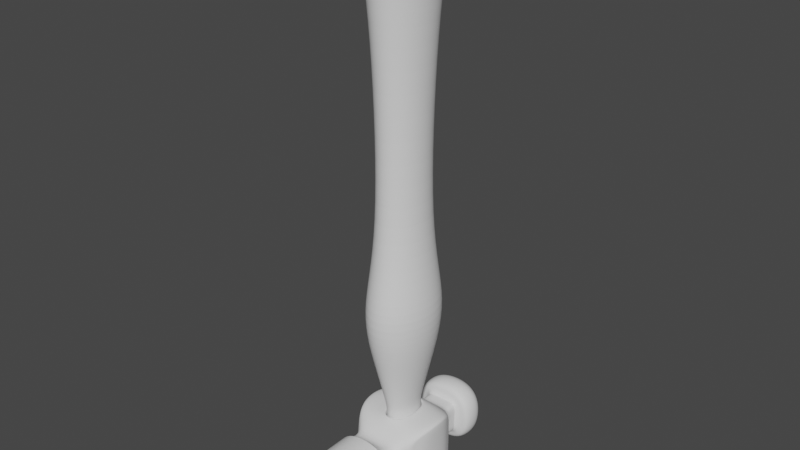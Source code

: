 # Source: hammer_head.blend  (saved by Blender 2.82.7; exported with 4.5.12 LTS)
import bpy
from mathutils import Matrix  # noqa: F401  (used for matrix-valued properties, if any)

bpy.ops.wm.read_factory_settings(use_empty=True)
scene = bpy.context.scene
scene.name = 'Scene'

# ---- collections
col_collection = bpy.data.collections.new('Collection'); scene.collection.children.link(col_collection)

# ---- world
world_world = bpy.data.worlds.new('World'); scene.world = world_world
world_world.use_nodes = True; world_world.node_tree.nodes.clear()
_N = world_world.node_tree.nodes; _L = world_world.node_tree.links
n0 = _N.new('ShaderNodeOutputWorld'); n0.name = 'World Output'; n0.location = (300, 300)
n1 = _N.new('ShaderNodeBackground'); n1.name = 'Background'; n1.location = (10, 300)
n1.inputs[0].default_value = (0.05088, 0.05088, 0.05088, 1.0)
_L.new(n1.outputs[0], n0.inputs[0])
n0.is_active_output = True
world_world.color = (0.05088, 0.05088, 0.05088)
world_world.use_sun_shadow = False
world_world.sun_shadow_jitter_overblur = 0.0

# ---- meshes
me_cube = bpy.data.meshes.new('Cube')
me_cube.from_pydata([(-1.109, -0.7675, -0.8301), (-1.109, -0.7675, 0.8301), (-1.109, 0.7675, -0.8301), (-1.109, 0.7675, 0.8301), (1.107, -0.7729, -0.834), (1.107, -0.7729, 0.834), (1.107, 0.7729, -0.834), (1.107, 0.7729, 0.834), (-0.7796, -1.25, -0.7796), (-0.7796, -1.25, 0.7796), (0.7796, -1.25, 0.7796), (0.7796, -1.25, -0.7796), (-0.7796, -1.558, -0.7796), (-0.7796, -1.558, 0.7796), (0.7796, -1.558, 0.7796), (0.7796, -1.558, -0.7796), (-0.8244, -1.83, -0.8244), (-0.8244, -1.83, 0.8244), (0.8244, -1.83, 0.8244), (0.8244, -1.83, -0.8244), (0.3333, 1.0, -1.0), (-0.3333, 1.0, -1.0), (-0.3333, 1.0, 1.0), (0.3333, 1.0, 1.0), (-0.3333, -1.0, -1.0), (0.3333, -1.0, -1.0), (0.3333, -1.0, 1.0), (-0.3333, -1.0, 1.0), (-0.2599, -1.25, -0.7796), (0.2599, -1.25, -0.7796), (0.2599, -1.25, 0.7796), (-0.2599, -1.25, 0.7796), (-0.2599, -1.558, -0.7796), (0.2599, -1.558, -0.7796), (0.2599, -1.558, 0.7796), (-0.2599, -1.558, 0.7796), (-0.3687, -1.83, -1.106), (0.3687, -1.83, -1.106), (0.3687, -1.83, 1.106), (-0.3687, -1.83, 1.106), (-1.051, -0.8912, -0.3333), (-1.051, -0.8912, 0.3333), (-1.051, 0.8912, 0.3333), (-1.051, 0.8912, -0.3333), (1.056, 0.8798, 0.3333), (1.056, 0.8798, -0.3333), (1.056, -0.8798, 0.3333), (1.056, -0.8798, -0.3333), (-0.7796, -1.25, -0.2599), (-0.7796, -1.25, 0.2599), (0.7796, -1.25, 0.2599), (0.7796, -1.25, -0.2599), (-0.7796, -1.558, -0.2599), (-0.7796, -1.558, 0.2599), (0.7796, -1.558, 0.2599), (0.7796, -1.558, -0.2599), (-1.106, -1.83, -0.3687), (-1.106, -1.83, 0.3687), (1.106, -1.83, 0.3687), (1.106, -1.83, -0.3687), (1.106, -1.83, -0.3687), (-1.106, -1.83, 0.3687), (0.8244, -1.83, -0.8244), (-0.8244, -1.83, 0.8244), (-0.3303, 3.119, -0.3303), (-0.5363, 1.891, -0.1788), (0.5363, 1.891, 0.1788), (-0.7661, 2.884, -0.2554), (0.3687, -1.83, -1.106), (-0.3687, -1.83, 1.106), (-0.8244, -1.83, -0.8244), (-0.3687, -1.83, -1.106), (0.8244, -1.83, 0.8244), (0.3687, -1.83, 1.106), (-1.106, -1.83, -0.3687), (1.106, -1.83, 0.3687), (-0.3294, 1.993, 0.9882), (-0.7054, 1.977, -0.2351), (-0.1788, 1.422, 0.5363), (-0.5363, 1.422, 0.5363), (0.1788, 1.422, -0.5363), (0.5363, 1.422, -0.5363), (0.5363, 1.422, -0.1788), (0.5363, 1.422, 0.5363), (0.1788, 1.422, 0.5363), (-0.1788, 1.422, -0.5363), (-0.5363, 1.422, -0.5363), (-0.5363, 1.422, -0.1788), (-1.106, -3.254, 0.3687), (-0.8045, -3.494, 0.283), (-0.6053, -3.494, 0.6053), (-0.8244, -3.254, 0.8244), (-0.283, -3.494, 0.8045), (-0.3687, -3.254, 1.106), (0.6053, -3.494, 0.6053), (0.8244, -3.254, 0.8244), (0.3687, -3.254, 1.106), (0.283, -3.494, 0.8045), (-0.283, -3.494, -0.8045), (-0.3687, -3.254, -1.106), (0.3687, -3.254, -1.106), (0.283, -3.494, -0.8045), (0.8045, -3.494, 0.283), (1.106, -3.254, 0.3687), (-1.106, -3.254, -0.3687), (-0.8045, -3.494, -0.283), (0.8244, -3.254, -0.8244), (0.6053, -3.494, -0.6053), (-0.8244, -3.254, -0.8244), (-0.6053, -3.494, -0.6053), (1.106, -3.254, -0.3687), (0.8045, -3.494, -0.283), (-0.5363, 1.422, 0.1788), (0.5363, 1.422, 0.1788), (0.7054, 1.977, 0.2351), (-0.3471, 2.522, 1.041), (0.1788, 1.891, 0.5363), (0.5363, 1.891, 0.5363), (0.7661, 2.884, 0.2554), (0.3303, 3.119, 0.3303), (0.5363, 1.891, -0.1788), (0.1788, 1.891, -0.5363), (-0.1788, 1.891, -0.5363), (0.5363, 1.891, -0.5363), (-0.5363, 1.891, 0.1788), (-0.1788, 1.891, 0.5363), (-0.5363, 1.891, -0.5363), (-0.5363, 1.891, 0.5363), (0.2351, 1.977, 0.7054), (0.6092, 1.977, 0.6092), (0.9882, 1.993, -0.3294), (1.041, 2.522, -0.3471), (0.7054, 1.977, -0.2351), (0.2351, 1.977, -0.7054), (-0.2351, 1.977, -0.7054), (0.6092, 1.977, -0.6092), (-0.7054, 1.977, 0.2351), (-0.2351, 1.977, 0.7054), (-0.6092, 1.977, -0.6092), (-0.6092, 1.977, 0.6092), (0.2554, 2.884, 0.7661), (0.647, 2.759, 0.647), (-0.3303, 3.119, 0.3303), (0.3303, 3.119, -0.3303), (0.7661, 2.884, -0.2554), (0.2554, 2.884, -0.7661), (-0.2554, 2.884, -0.7661), (0.647, 2.759, -0.647), (-0.7661, 2.884, 0.2554), (-0.2554, 2.884, 0.7661), (-0.647, 2.759, -0.647), (-0.647, 2.759, 0.647), (0.3294, 1.993, 0.9882), (0.3471, 2.522, 1.041), (-0.7887, 2.522, -0.7887), (-0.7649, 1.993, -0.7649), (-0.3294, 1.993, -0.9882), (-0.3471, 2.522, -1.041), (-1.041, 2.522, -0.3471), (-0.9882, 1.993, -0.3294), (0.7887, 2.522, 0.7887), (0.7649, 1.993, 0.7649), (0.9882, 1.993, 0.3294), (1.041, 2.522, 0.3471), (-1.041, 2.522, 0.3471), (-0.9882, 1.993, 0.3294), (-0.7649, 1.993, 0.7649), (-0.7887, 2.522, 0.7887), (0.7887, 2.522, -0.7887), (0.7649, 1.993, -0.7649), (0.3294, 1.993, -0.9882), (0.3471, 2.522, -1.041), (0.5363, 1.891, -0.1788), (0.5363, 1.891, -0.5363), (-0.1788, 1.891, 0.5363), (0.1788, 1.891, 0.5363), (-0.5363, 1.891, -0.5363), (0.1788, 1.891, -0.5363), (-0.1788, 1.891, -0.5363), (-0.5363, 1.891, -0.1788), (0.5363, 1.891, 0.5363), (0.5363, 1.891, 0.1788), (-0.5363, 1.891, 0.1788), (-0.5363, 1.891, 0.5363), (0.5363, 1.656, -0.1788), (-0.1788, 1.656, 0.5363), (-0.5363, 1.656, -0.5363), (0.1788, 1.656, -0.5363), (-0.5363, 1.656, -0.1788), (0.5363, 1.656, 0.5363), (-0.5363, 1.656, 0.1788), (0.5363, 1.656, -0.5363), (0.1788, 1.656, 0.5363), (-0.1788, 1.656, -0.5363), (0.5363, 1.656, 0.1788), (-0.5363, 1.656, 0.5363), (-0.8244, -1.878, 0.8244), (-1.106, -1.878, 0.3687), (-1.106, -1.878, -0.3687), (-0.3687, -1.878, 1.106), (0.3687, -1.878, 1.106), (0.8244, -1.878, 0.8244), (1.106, -1.878, 0.3687), (-0.3687, -1.878, -1.106), (0.3687, -1.878, -1.106), (-0.8244, -1.878, -0.8244), (0.8244, -1.878, -0.8244), (1.106, -1.878, -0.3687), (-1.106, -1.96, 0.3687), (-1.106, -1.96, -0.3687), (0.3687, -1.96, -1.106), (0.8244, -1.96, -0.8244), (-0.8244, -1.96, 0.8244), (-0.3687, -1.96, 1.106), (0.3687, -1.96, 1.106), (0.8244, -1.96, 0.8244), (1.106, -1.96, 0.3687), (-0.3687, -1.96, -1.106), (-0.8244, -1.96, -0.8244), (1.106, -1.96, -0.3687), (-1.106, -3.199, 0.3687), (-1.106, -3.199, -0.3687), (0.3687, -3.199, -1.106), (0.8244, -3.199, -0.8244), (-0.8244, -3.199, 0.8244), (-0.3687, -3.199, 1.106), (0.3687, -3.199, 1.106), (0.8244, -3.199, 0.8244), (1.106, -3.199, 0.3687), (-0.3687, -3.199, -1.106), (-0.8244, -3.199, -0.8244), (1.106, -3.199, -0.3687), (-0.8659, -3.494, 0.3005), (-0.65, -3.494, 0.65), (-0.3005, -3.494, 0.8659), (0.3005, -3.494, 0.8659), (0.65, -3.494, 0.65), (0.3005, -3.494, -0.8659), (-0.3005, -3.494, -0.8659), (0.8659, -3.494, 0.3005), (-0.8659, -3.494, -0.3005), (0.65, -3.494, -0.65), (-0.65, -3.494, -0.65), (0.8659, -3.494, -0.3005), (-0.841, -3.494, 0.2934), (-0.6318, -3.494, 0.6318), (-0.2934, -3.494, 0.841), (0.2934, -3.494, 0.841), (0.6318, -3.494, 0.6318), (0.2934, -3.494, -0.841), (-0.2934, -3.494, -0.841), (0.841, -3.494, 0.2934), (-0.841, -3.494, -0.2934), (0.6318, -3.494, -0.6318), (-0.6318, -3.494, -0.6318), (0.841, -3.494, -0.2934), (-1.281, 0.4013, -1.15), (-1.281, -0.4013, -1.15), (-1.281, -0.4013, 1.15), (-1.281, 0.4013, 1.15), (1.282, -0.399, -1.138), (1.282, 0.399, -1.138), (1.282, 0.399, 1.138), (1.282, -0.399, 1.138), (0.4235, 0.7205, 1.27), (0.4235, -0.7205, 1.27), (-0.4235, 0.7205, 1.27), (-0.4235, -0.7205, 1.27), (-0.4235, 0.7205, -1.27), (-0.4235, -0.7205, -1.27), (0.4235, 0.7205, -1.27), (0.4235, -0.7205, -1.27), (1.27, 0.4235, -0.4235), (1.27, -0.4235, -0.4235), (1.27, 0.4235, 0.4235), (1.27, -0.4235, 0.4235), (-1.27, -0.4235, -0.4235), (-1.27, 0.4235, -0.4235), (-1.27, -0.4235, 0.4235), (-1.27, 0.4235, 0.4235), (0.4235, 0.7205, 1.27), (0.4235, -0.7205, 1.27), (-0.4235, 0.7205, 1.27), (-0.4235, -0.7205, 1.27), (-0.4235, 0.7205, -1.27), (-0.4235, -0.7205, -1.27), (0.4235, 0.7205, -1.27), (0.4235, -0.7205, -1.27), (1.0, 1.0, -0.3333), (1.0, 1.0, -1.0), (1.27, 0.4235, -1.27), (1.27, -0.4235, 1.27), (1.0, -1.0, 1.0), (1.0, -1.0, -0.3333), (1.0, -1.0, -1.0), (1.0, 1.0, 1.0), (1.0, 1.0, 0.3333), (1.0, -1.0, 0.3333), (1.27, -0.4235, -1.27), (1.27, 0.4235, 1.27), (1.107, 0.7729, -0.3333), (1.056, 0.8798, -0.9122), (1.291, 0.3772, -1.019), (1.291, -0.3772, 1.019), (1.056, -0.8798, 0.9122), (1.107, -0.7729, -0.3333), (1.056, -0.8798, -0.9122), (1.056, 0.8798, 0.9122), (1.107, 0.7729, 0.3333), (1.107, -0.7729, 0.3333), (1.291, -0.3772, -1.019), (1.291, 0.3772, 1.019), (-1.27, -0.4235, -1.27), (-1.0, -1.0, -1.0), (-1.0, -1.0, 0.3333), (-1.0, -1.0, 1.0), (-1.27, 0.4235, 1.27), (-1.0, 1.0, 1.0), (-1.0, 1.0, -0.3333), (-1.0, 1.0, -1.0), (-1.0, -1.0, -0.3333), (-1.0, 1.0, 0.3333), (-1.27, 0.4235, -1.27), (-1.27, -0.4235, 1.27), (-1.292, -0.3761, -1.013), (-1.051, -0.8912, -0.9205), (-1.109, -0.7675, 0.3333), (-1.051, -0.8912, 0.9205), (-1.292, 0.3761, 1.013), (-1.051, 0.8912, 0.9205), (-1.109, 0.7675, -0.3333), (-1.051, 0.8912, -0.9205), (-1.109, -0.7675, -0.3333), (-1.109, 0.7675, 0.3333), (-1.292, 0.3761, -1.013), (-1.292, -0.3761, 1.013)], [], [(279, 328, 3, 333), (296, 288, 82, 113), (275, 303, 5, 309), (320, 313, 8, 48), (287, 298, 294, 25), (283, 323, 315, 27), (48, 8, 12, 52), (25, 294, 11, 29), (27, 315, 9, 31), (297, 292, 10, 50), (35, 13, 17, 39), (31, 9, 13, 35), (50, 10, 14, 54), (29, 11, 15, 33), (37, 19, 62, 68), (54, 14, 18, 58), (33, 15, 19, 37), (52, 12, 16, 56), (12, 32, 36, 16), (32, 33, 37, 36), (57, 56, 74, 61), (58, 18, 72, 75), (8, 28, 32, 12), (28, 29, 33, 32), (10, 30, 34, 14), (30, 31, 35, 34), (14, 34, 38, 18), (34, 35, 39, 38), (292, 26, 30, 10), (26, 27, 31, 30), (313, 24, 28, 8), (24, 25, 29, 28), (291, 281, 26, 292), (281, 283, 27, 26), (312, 285, 24, 313), (285, 287, 25, 24), (288, 289, 81, 82), (289, 20, 80, 81), (295, 296, 113, 83), (22, 23, 84, 78), (23, 295, 83, 84), (318, 321, 112, 87), (17, 57, 61, 63), (36, 37, 68, 71), (228, 227, 95, 103), (19, 59, 60, 62), (13, 53, 57, 17), (53, 52, 56, 57), (15, 55, 59, 19), (55, 54, 58, 59), (16, 36, 71, 70), (18, 38, 73, 72), (11, 51, 55, 15), (51, 50, 54, 55), (294, 293, 51, 11), (293, 297, 50, 51), (9, 49, 53, 13), (49, 48, 52, 53), (315, 314, 49, 9), (314, 320, 48, 49), (310, 273, 305, 4), (273, 275, 309, 305), (21, 319, 86, 85), (317, 22, 78, 79), (334, 277, 330, 2), (277, 279, 333, 330), (38, 39, 69, 73), (59, 58, 75, 60), (56, 16, 70, 74), (39, 17, 63, 69), (220, 221, 104, 88), (175, 180, 117, 116), (226, 225, 93, 96), (221, 230, 108, 104), (230, 229, 99, 108), (227, 226, 96, 95), (231, 228, 103, 110), (229, 222, 100, 99), (92, 90, 89, 105, 109, 98, 101, 107, 111, 102, 94, 97), (223, 231, 110, 106), (222, 223, 106, 100), (225, 224, 91, 93), (232, 233, 91, 88), (93, 91, 233, 234), (95, 96, 235, 236), (99, 100, 237, 238), (236, 239, 103, 95), (240, 232, 88, 104), (100, 106, 241, 237), (242, 240, 104, 108), (243, 241, 106, 110), (96, 93, 234, 235), (108, 99, 238, 242), (239, 243, 110, 103), (224, 220, 88, 91), (172, 173, 123, 120), (183, 174, 125, 127), (174, 175, 116, 125), (176, 179, 65, 126), (177, 178, 122, 121), (179, 182, 124, 65), (180, 181, 66, 117), (182, 183, 127, 124), (319, 318, 87, 86), (20, 21, 85, 80), (321, 317, 79, 112), (120, 123, 135, 132), (127, 125, 137, 139), (125, 116, 128, 137), (126, 65, 77, 138), (121, 122, 134, 133), (65, 124, 136, 77), (117, 66, 114, 129), (124, 127, 139, 136), (123, 121, 133, 135), (178, 176, 126, 122), (181, 172, 120, 66), (173, 177, 121, 123), (131, 168, 147, 144), (167, 115, 149, 151), (115, 153, 140, 149), (154, 158, 67, 150), (171, 157, 146, 145), (158, 164, 148, 67), (160, 163, 118, 141), (164, 167, 151, 148), (168, 171, 145, 147), (116, 117, 129, 128), (122, 126, 138, 134), (66, 120, 132, 114), (119, 140, 141, 118), (148, 151, 149, 142), (142, 149, 140, 119), (146, 64, 143, 145), (64, 142, 119, 143), (150, 67, 64, 146), (67, 148, 142, 64), (145, 143, 144, 147), (143, 119, 118, 144), (153, 160, 141, 140), (157, 154, 150, 146), (163, 131, 144, 118), (114, 132, 130, 162), (162, 130, 131, 163), (134, 138, 155, 156), (156, 155, 154, 157), (128, 129, 161, 152), (152, 161, 160, 153), (135, 133, 170, 169), (169, 170, 171, 168), (136, 139, 166, 165), (165, 166, 167, 164), (129, 114, 162, 161), (161, 162, 163, 160), (77, 136, 165, 159), (159, 165, 164, 158), (133, 134, 156, 170), (170, 156, 157, 171), (138, 77, 159, 155), (155, 159, 158, 154), (137, 128, 152, 76), (76, 152, 153, 115), (139, 137, 76, 166), (166, 76, 115, 167), (132, 135, 169, 130), (130, 169, 168, 131), (191, 187, 177, 173), (194, 184, 172, 181), (193, 186, 176, 178), (190, 195, 183, 182), (189, 194, 181, 180), (188, 190, 182, 179), (187, 193, 178, 177), (186, 188, 179, 176), (185, 192, 175, 174), (195, 185, 174, 183), (184, 191, 173, 172), (192, 189, 180, 175), (84, 83, 189, 192), (82, 81, 191, 184), (79, 78, 185, 195), (78, 84, 192, 185), (86, 87, 188, 186), (80, 85, 193, 187), (87, 112, 190, 188), (83, 113, 194, 189), (112, 79, 195, 190), (85, 86, 186, 193), (113, 82, 184, 194), (81, 80, 187, 191), (63, 61, 197, 196), (69, 63, 196, 199), (68, 62, 206, 204), (62, 60, 207, 206), (71, 68, 204, 203), (60, 75, 202, 207), (72, 73, 200, 201), (70, 71, 203, 205), (74, 70, 205, 198), (73, 69, 199, 200), (61, 74, 198, 197), (75, 72, 201, 202), (196, 197, 208, 212), (199, 196, 212, 213), (204, 206, 211, 210), (206, 207, 219, 211), (203, 204, 210, 217), (207, 202, 216, 219), (201, 200, 214, 215), (205, 203, 217, 218), (198, 205, 218, 209), (200, 199, 213, 214), (197, 198, 209, 208), (202, 201, 215, 216), (212, 208, 220, 224), (213, 212, 224, 225), (210, 211, 223, 222), (211, 219, 231, 223), (217, 210, 222, 229), (219, 216, 228, 231), (215, 214, 226, 227), (218, 217, 229, 230), (209, 218, 230, 221), (214, 213, 225, 226), (208, 209, 221, 220), (216, 215, 227, 228), (244, 245, 233, 232), (245, 246, 234, 233), (247, 248, 236, 235), (249, 250, 238, 237), (248, 251, 239, 236), (252, 244, 232, 240), (253, 249, 237, 241), (254, 252, 240, 242), (255, 253, 241, 243), (246, 247, 235, 234), (250, 254, 242, 238), (251, 255, 243, 239), (89, 90, 245, 244), (90, 92, 246, 245), (97, 94, 248, 247), (101, 98, 250, 249), (94, 102, 251, 248), (105, 89, 244, 252), (107, 101, 249, 253), (109, 105, 252, 254), (111, 107, 253, 255), (92, 97, 247, 246), (98, 109, 254, 250), (102, 111, 255, 251), (332, 326, 278, 276), (276, 278, 279, 277), (0, 332, 276, 324), (324, 276, 277, 334), (300, 308, 274, 272), (272, 274, 275, 273), (6, 300, 272, 302), (302, 272, 273, 310), (21, 20, 286, 284), (269, 268, 266, 267), (319, 21, 284, 322), (322, 284, 285, 312), (23, 22, 282, 280), (271, 269, 267, 265), (295, 23, 280, 299), (299, 280, 281, 291), (22, 317, 316, 282), (282, 316, 323, 283), (20, 289, 290, 286), (286, 290, 298, 287), (308, 7, 311, 274), (274, 311, 303, 275), (326, 1, 335, 278), (278, 335, 328, 279), (268, 270, 264, 266), (270, 271, 265, 264), (264, 265, 281, 280), (267, 266, 282, 283), (268, 269, 285, 284), (271, 270, 286, 287), (270, 268, 284, 286), (269, 271, 287, 285), (266, 264, 280, 282), (265, 267, 283, 281), (45, 301, 289, 288), (301, 261, 290, 289), (304, 263, 291, 292), (306, 47, 293, 294), (307, 44, 296, 295), (44, 45, 288, 296), (46, 304, 292, 297), (47, 46, 297, 293), (260, 306, 294, 298), (261, 260, 298, 290), (262, 307, 295, 299), (263, 262, 299, 291), (300, 6, 301, 45), (6, 302, 261, 301), (5, 303, 263, 304), (4, 305, 47, 306), (7, 308, 44, 307), (308, 300, 45, 44), (309, 5, 304, 46), (305, 309, 46, 47), (310, 4, 306, 260), (302, 310, 260, 261), (311, 7, 307, 262), (303, 311, 262, 263), (325, 257, 312, 313), (327, 41, 314, 315), (329, 259, 316, 317), (331, 43, 318, 319), (40, 325, 313, 320), (41, 40, 320, 314), (42, 329, 317, 321), (43, 42, 321, 318), (256, 331, 319, 322), (257, 256, 322, 312), (258, 327, 315, 323), (259, 258, 323, 316), (0, 324, 257, 325), (1, 326, 41, 327), (3, 328, 259, 329), (2, 330, 43, 331), (332, 0, 325, 40), (326, 332, 40, 41), (333, 3, 329, 42), (330, 333, 42, 43), (334, 2, 331, 256), (324, 334, 256, 257), (335, 1, 327, 258), (328, 335, 258, 259)])
me_cube.polygons.foreach_set('use_smooth', [True] * 332)
_uv = me_cube.uv_layers.new(name='UVMap')
_uv.uv.foreach_set('vector', [0.5417, 0.1667, 0.5997, 0.162, 0.5945, 0.2166, 0.5377, 0.2164, 0.5417, 0.5, 0.4583, 0.5, 0.4583, 0.5, 0.5417, 0.5, 0.5417, 0.6667, 0.6003, 0.6621, 0.5952, 0.7173, 0.5377, 0.7172, 0.4583, 0.0, 0.375, 0.0, 0.375, 0.0, 0.4583, 0.0, 0.2917, 0.6667, 0.375, 0.6667, 0.375, 0.75, 0.2917, 0.75, 0.7917, 0.6667, 0.875, 0.6667, 0.875, 0.75, 0.7917, 0.75, 0.4583, 0.0, 0.375, 0.0, 0.375, 0.0, 0.4583, 0.0, 0.2917, 0.75, 0.375, 0.75, 0.375, 0.75, 0.2917, 0.75, 0.7917, 0.75, 0.875, 0.75, 0.875, 0.75, 0.7917, 0.75, 0.5417, 0.75, 0.625, 0.75, 0.625, 0.75, 0.5417, 0.75, 0.7917, 0.75, 0.875, 0.75, 0.875, 0.75, 0.7917, 0.75, 0.7917, 0.75, 0.875, 0.75, 0.875, 0.75, 0.7917, 0.75, 0.5417, 0.75, 0.625, 0.75, 0.625, 0.75, 0.5417, 0.75, 0.2917, 0.75, 0.375, 0.75, 0.375, 0.75, 0.2917, 0.75, 0.2917, 0.75, 0.375, 0.75, 0.375, 0.75, 0.2917, 0.75, 0.5417, 0.75, 0.625, 0.75, 0.625, 0.75, 0.5417, 0.75, 0.2917, 0.75, 0.375, 0.75, 0.375, 0.75, 0.2917, 0.75, 0.4583, 0.0, 0.375, 0.0, 0.375, 0.0, 0.4583, 0.0, 0.125, 0.75, 0.2083, 0.75, 0.2083, 0.75, 0.125, 0.75, 0.2083, 0.75, 0.2917, 0.75, 0.2917, 0.75, 0.2083, 0.75, 0.5417, 0.0, 0.4583, 0.0, 0.4583, 0.0, 0.5417, 0.0, 0.5417, 0.75, 0.625, 0.75, 0.625, 0.75, 0.5417, 0.75, 0.125, 0.75, 0.2083, 0.75, 0.2083, 0.75, 0.125, 0.75, 0.2083, 0.75, 0.2917, 0.75, 0.2917, 0.75, 0.2083, 0.75, 0.625, 0.75, 0.7083, 0.75, 0.7083, 0.75, 0.625, 0.75, 0.7083, 0.75, 0.7917, 0.75, 0.7917, 0.75, 0.7083, 0.75, 0.625, 0.75, 0.7083, 0.75, 0.7083, 0.75, 0.625, 0.75, 0.7083, 0.75, 0.7917, 0.75, 0.7917, 0.75, 0.7083, 0.75, 0.625, 0.75, 0.7083, 0.75, 0.7083, 0.75, 0.625, 0.75, 0.7083, 0.75, 0.7917, 0.75, 0.7917, 0.75, 0.7083, 0.75, 0.125, 0.75, 0.2083, 0.75, 0.2083, 0.75, 0.125, 0.75, 0.2083, 0.75, 0.2917, 0.75, 0.2917, 0.75, 0.2083, 0.75, 0.625, 0.6667, 0.7083, 0.6667, 0.7083, 0.75, 0.625, 0.75, 0.7083, 0.6667, 0.7917, 0.6667, 0.7917, 0.75, 0.7083, 0.75, 0.125, 0.6667, 0.2083, 0.6667, 0.2083, 0.75, 0.125, 0.75, 0.2083, 0.6667, 0.2917, 0.6667, 0.2917, 0.75, 0.2083, 0.75, 0.4583, 0.5, 0.375, 0.5, 0.375, 0.5, 0.4583, 0.5, 0.375, 0.5, 0.2917, 0.5, 0.2917, 0.5, 0.375, 0.5, 0.625, 0.5, 0.5417, 0.5, 0.5417, 0.5, 0.625, 0.5, 0.7917, 0.5, 0.7083, 0.5, 0.7083, 0.5, 0.7917, 0.5, 0.7083, 0.5, 0.625, 0.5, 0.625, 0.5, 0.7083, 0.5, 0.4583, 0.25, 0.5417, 0.25, 0.5417, 0.25, 0.4583, 0.25, 0.625, 0.0, 0.5417, 0.0, 0.5417, 0.0, 0.625, 0.0, 0.2083, 0.75, 0.2917, 0.75, 0.2917, 0.75, 0.2083, 0.75, 0.5417, 0.75, 0.625, 0.75, 0.625, 0.75, 0.5417, 0.75, 0.375, 0.75, 0.4583, 0.75, 0.4583, 0.75, 0.375, 0.75, 0.625, 0.0, 0.5417, 0.0, 0.5417, 0.0, 0.625, 0.0, 0.5417, 0.0, 0.4583, 0.0, 0.4583, 0.0, 0.5417, 0.0, 0.375, 0.75, 0.4583, 0.75, 0.4583, 0.75, 0.375, 0.75, 0.4583, 0.75, 0.5417, 0.75, 0.5417, 0.75, 0.4583, 0.75, 0.125, 0.75, 0.2083, 0.75, 0.2083, 0.75, 0.125, 0.75, 0.625, 0.75, 0.7083, 0.75, 0.7083, 0.75, 0.625, 0.75, 0.375, 0.75, 0.4583, 0.75, 0.4583, 0.75, 0.375, 0.75, 0.4583, 0.75, 0.5417, 0.75, 0.5417, 0.75, 0.4583, 0.75, 0.375, 0.75, 0.4583, 0.75, 0.4583, 0.75, 0.375, 0.75, 0.4583, 0.75, 0.5417, 0.75, 0.5417, 0.75, 0.4583, 0.75, 0.625, 0.0, 0.5417, 0.0, 0.5417, 0.0, 0.625, 0.0, 0.5417, 0.0, 0.4583, 0.0, 0.4583, 0.0, 0.5417, 0.0, 0.625, 0.0, 0.5417, 0.0, 0.5417, 0.0, 0.625, 0.0, 0.5417, 0.0, 0.4583, 0.0, 0.4583, 0.0, 0.5417, 0.0, 0.3997, 0.6621, 0.4583, 0.6667, 0.4623, 0.7172, 0.4048, 0.7173, 0.4583, 0.6667, 0.5417, 0.6667, 0.5377, 0.7172, 0.4623, 0.7172, 0.2083, 0.5, 0.125, 0.5, 0.125, 0.5, 0.2083, 0.5, 0.875, 0.5, 0.7917, 0.5, 0.7917, 0.5, 0.875, 0.5, 0.4003, 0.162, 0.4583, 0.1667, 0.4623, 0.2164, 0.4055, 0.2166, 0.4583, 0.1667, 0.5417, 0.1667, 0.5377, 0.2164, 0.4623, 0.2164, 0.7083, 0.75, 0.7917, 0.75, 0.7917, 0.75, 0.7083, 0.75, 0.4583, 0.75, 0.5417, 0.75, 0.5417, 0.75, 0.4583, 0.75, 0.4583, 0.0, 0.375, 0.0, 0.375, 0.0, 0.4583, 0.0, 0.7917, 0.75, 0.875, 0.75, 0.875, 0.75, 0.7917, 0.75, 0.5417, 0.0, 0.4583, 0.0, 0.4583, 0.0, 0.5417, 0.0, 0.7083, 0.5, 0.625, 0.5, 0.625, 0.5, 0.7083, 0.5, 0.7083, 0.75, 0.7917, 0.75, 0.7917, 0.75, 0.7083, 0.75, 0.4583, 0.0, 0.375, 0.0, 0.375, 0.0, 0.4583, 0.0, 0.125, 0.75, 0.2083, 0.75, 0.2083, 0.75, 0.125, 0.75, 0.625, 0.75, 0.7083, 0.75, 0.7083, 0.75, 0.625, 0.75, 0.4583, 0.75, 0.5417, 0.75, 0.5417, 0.75, 0.4583, 0.75, 0.2083, 0.75, 0.2917, 0.75, 0.2917, 0.75, 0.2083, 0.75, 0.5966, 0.9115, 0.5819, 0.9569, 0.5365, 0.9716, 0.4635, 0.9716, 0.4181, 0.9569, 0.4034, 0.9115, 0.4034, 0.8385, 0.4181, 0.7931, 0.4635, 0.7784, 0.5365, 0.7784, 0.5819, 0.7931, 0.5966, 0.8385, 0.375, 0.75, 0.4583, 0.75, 0.4583, 0.75, 0.375, 0.75, 0.2917, 0.75, 0.375, 0.75, 0.375, 0.75, 0.2917, 0.75, 0.7917, 0.75, 0.875, 0.75, 0.875, 0.75, 0.7917, 0.75, 0.5383, 0.978, 0.5894, 0.9644, 0.625, 1.0, 0.5417, 1.0, 0.7917, 0.75, 0.875, 0.75, 0.8662, 0.75, 0.8023, 0.75, 0.625, 0.75, 0.7083, 0.75, 0.6977, 0.75, 0.6338, 0.75, 0.2083, 0.75, 0.2917, 0.75, 0.284, 0.75, 0.216, 0.75, 0.5894, 0.7856, 0.5383, 0.772, 0.5417, 0.75, 0.625, 0.75, 0.4617, 0.978, 0.5383, 0.978, 0.5417, 1.0, 0.4583, 1.0, 0.2917, 0.75, 0.375, 0.75, 0.3662, 0.75, 0.3023, 0.75, 0.4106, 0.9644, 0.4617, 0.978, 0.4583, 1.0, 0.375, 1.0, 0.4617, 0.772, 0.4106, 0.7856, 0.375, 0.75, 0.4583, 0.75, 0.7083, 0.75, 0.7917, 0.75, 0.784, 0.75, 0.716, 0.75, 0.125, 0.75, 0.2083, 0.75, 0.1977, 0.75, 0.1338, 0.75, 0.5383, 0.772, 0.4617, 0.772, 0.4583, 0.75, 0.5417, 0.75, 0.625, 0.0, 0.5417, 0.0, 0.5417, 0.0, 0.625, 0.0, 0.4583, 0.5, 0.375, 0.5, 0.375, 0.5, 0.4583, 0.5, 0.875, 0.5, 0.7917, 0.5, 0.7917, 0.5, 0.875, 0.5, 0.7917, 0.5, 0.7083, 0.5, 0.7083, 0.5, 0.7917, 0.5, 0.375, 0.25, 0.4583, 0.25, 0.4583, 0.25, 0.375, 0.25, 0.2917, 0.5, 0.2083, 0.5, 0.2083, 0.5, 0.2917, 0.5, 0.4583, 0.25, 0.5417, 0.25, 0.5417, 0.25, 0.4583, 0.25, 0.625, 0.5, 0.5417, 0.5, 0.5417, 0.5, 0.625, 0.5, 0.5417, 0.25, 0.625, 0.25, 0.625, 0.25, 0.5417, 0.25, 0.375, 0.25, 0.4583, 0.25, 0.4583, 0.25, 0.375, 0.25, 0.2917, 0.5, 0.2083, 0.5, 0.2083, 0.5, 0.2917, 0.5, 0.5417, 0.25, 0.625, 0.25, 0.625, 0.25, 0.5417, 0.25, 0.4583, 0.5, 0.375, 0.5, 0.375, 0.5, 0.4583, 0.5, 0.875, 0.5, 0.7917, 0.5, 0.7917, 0.5, 0.875, 0.5, 0.7917, 0.5, 0.7083, 0.5, 0.7083, 0.5, 0.7917, 0.5, 0.375, 0.25, 0.4583, 0.25, 0.4583, 0.25, 0.375, 0.25, 0.2917, 0.5, 0.2083, 0.5, 0.2083, 0.5, 0.2917, 0.5, 0.4583, 0.25, 0.5417, 0.25, 0.5417, 0.25, 0.4583, 0.25, 0.625, 0.5, 0.5417, 0.5, 0.5417, 0.5, 0.625, 0.5, 0.5417, 0.25, 0.625, 0.25, 0.625, 0.25, 0.5417, 0.25, 0.375, 0.5, 0.2917, 0.5, 0.2917, 0.5, 0.375, 0.5, 0.2083, 0.5, 0.125, 0.5, 0.125, 0.5, 0.2083, 0.5, 0.5417, 0.5, 0.4583, 0.5, 0.4583, 0.5, 0.5417, 0.5, 0.375, 0.5, 0.2917, 0.5, 0.2917, 0.5, 0.375, 0.5, 0.4583, 0.5, 0.375, 0.5, 0.375, 0.5, 0.4583, 0.5, 0.875, 0.5, 0.7917, 0.5, 0.7917, 0.5, 0.875, 0.5, 0.7917, 0.5, 0.7083, 0.5, 0.7083, 0.5, 0.7917, 0.5, 0.375, 0.25, 0.4583, 0.25, 0.4583, 0.25, 0.375, 0.25, 0.2917, 0.5, 0.2083, 0.5, 0.2083, 0.5, 0.2917, 0.5, 0.4583, 0.25, 0.5417, 0.25, 0.5417, 0.25, 0.4583, 0.25, 0.625, 0.5, 0.5417, 0.5, 0.5417, 0.5, 0.625, 0.5, 0.5417, 0.25, 0.625, 0.25, 0.625, 0.25, 0.5417, 0.25, 0.375, 0.5, 0.2917, 0.5, 0.2917, 0.5, 0.375, 0.5, 0.7083, 0.5, 0.625, 0.5, 0.625, 0.5, 0.7083, 0.5, 0.2083, 0.5, 0.125, 0.5, 0.125, 0.5, 0.2083, 0.5, 0.5417, 0.5, 0.4583, 0.5, 0.4583, 0.5, 0.5417, 0.5, 0.5417, 0.4167, 0.625, 0.4167, 0.625, 0.5, 0.5417, 0.5, 0.5417, 0.25, 0.625, 0.25, 0.625, 0.3333, 0.5417, 0.3333, 0.5417, 0.3333, 0.625, 0.3333, 0.625, 0.4167, 0.5417, 0.4167, 0.375, 0.3333, 0.4583, 0.3333, 0.4583, 0.4167, 0.375, 0.4167, 0.4583, 0.3333, 0.5417, 0.3333, 0.5417, 0.4167, 0.4583, 0.4167, 0.375, 0.25, 0.4583, 0.25, 0.4583, 0.3333, 0.375, 0.3333, 0.4583, 0.25, 0.5417, 0.25, 0.5417, 0.3333, 0.4583, 0.3333, 0.375, 0.4167, 0.4583, 0.4167, 0.4583, 0.5, 0.375, 0.5, 0.4583, 0.4167, 0.5417, 0.4167, 0.5417, 0.5, 0.4583, 0.5, 0.7083, 0.5, 0.625, 0.5, 0.625, 0.5, 0.7083, 0.5, 0.2083, 0.5, 0.125, 0.5, 0.125, 0.5, 0.2083, 0.5, 0.5417, 0.5, 0.4583, 0.5, 0.4583, 0.5, 0.5417, 0.5, 0.5417, 0.5, 0.4583, 0.5, 0.4583, 0.5, 0.5417, 0.5, 0.5417, 0.5, 0.4583, 0.5, 0.4583, 0.5, 0.5417, 0.5, 0.2083, 0.5, 0.125, 0.5, 0.125, 0.5, 0.2083, 0.5, 0.2083, 0.5, 0.125, 0.5, 0.125, 0.5, 0.2083, 0.5, 0.7083, 0.5, 0.625, 0.5, 0.625, 0.5, 0.7083, 0.5, 0.7083, 0.5, 0.625, 0.5, 0.625, 0.5, 0.7083, 0.5, 0.375, 0.5, 0.2917, 0.5, 0.2917, 0.5, 0.375, 0.5, 0.375, 0.5, 0.2917, 0.5, 0.2917, 0.5, 0.375, 0.5, 0.5417, 0.25, 0.625, 0.25, 0.625, 0.25, 0.5417, 0.25, 0.5417, 0.25, 0.625, 0.25, 0.625, 0.25, 0.5417, 0.25, 0.625, 0.5, 0.5417, 0.5, 0.5417, 0.5, 0.625, 0.5, 0.625, 0.5, 0.5417, 0.5, 0.5417, 0.5, 0.625, 0.5, 0.4583, 0.25, 0.5417, 0.25, 0.5417, 0.25, 0.4583, 0.25, 0.4583, 0.25, 0.5417, 0.25, 0.5417, 0.25, 0.4583, 0.25, 0.2917, 0.5, 0.2083, 0.5, 0.2083, 0.5, 0.2917, 0.5, 0.2917, 0.5, 0.2083, 0.5, 0.2083, 0.5, 0.2917, 0.5, 0.375, 0.25, 0.4583, 0.25, 0.4583, 0.25, 0.375, 0.25, 0.375, 0.25, 0.4583, 0.25, 0.4583, 0.25, 0.375, 0.25, 0.7917, 0.5, 0.7083, 0.5, 0.7083, 0.5, 0.7917, 0.5, 0.7917, 0.5, 0.7083, 0.5, 0.7083, 0.5, 0.7917, 0.5, 0.875, 0.5, 0.7917, 0.5, 0.7917, 0.5, 0.875, 0.5, 0.875, 0.5, 0.7917, 0.5, 0.7917, 0.5, 0.875, 0.5, 0.4583, 0.5, 0.375, 0.5, 0.375, 0.5, 0.4583, 0.5, 0.4583, 0.5, 0.375, 0.5, 0.375, 0.5, 0.4583, 0.5, 0.375, 0.5, 0.2917, 0.5, 0.2917, 0.5, 0.375, 0.5, 0.5417, 0.5, 0.4583, 0.5, 0.4583, 0.5, 0.5417, 0.5, 0.2083, 0.5, 0.125, 0.5, 0.125, 0.5, 0.2083, 0.5, 0.5417, 0.25, 0.625, 0.25, 0.625, 0.25, 0.5417, 0.25, 0.625, 0.5, 0.5417, 0.5, 0.5417, 0.5, 0.625, 0.5, 0.4583, 0.25, 0.5417, 0.25, 0.5417, 0.25, 0.4583, 0.25, 0.2917, 0.5, 0.2083, 0.5, 0.2083, 0.5, 0.2917, 0.5, 0.375, 0.25, 0.4583, 0.25, 0.4583, 0.25, 0.375, 0.25, 0.7917, 0.5, 0.7083, 0.5, 0.7083, 0.5, 0.7917, 0.5, 0.875, 0.5, 0.7917, 0.5, 0.7917, 0.5, 0.875, 0.5, 0.4583, 0.5, 0.375, 0.5, 0.375, 0.5, 0.4583, 0.5, 0.7083, 0.5, 0.625, 0.5, 0.625, 0.5, 0.7083, 0.5, 0.7083, 0.5, 0.625, 0.5, 0.625, 0.5, 0.7083, 0.5, 0.4583, 0.5, 0.375, 0.5, 0.375, 0.5, 0.4583, 0.5, 0.875, 0.5, 0.7917, 0.5, 0.7917, 0.5, 0.875, 0.5, 0.7917, 0.5, 0.7083, 0.5, 0.7083, 0.5, 0.7917, 0.5, 0.375, 0.25, 0.4583, 0.25, 0.4583, 0.25, 0.375, 0.25, 0.2917, 0.5, 0.2083, 0.5, 0.2083, 0.5, 0.2917, 0.5, 0.4583, 0.25, 0.5417, 0.25, 0.5417, 0.25, 0.4583, 0.25, 0.625, 0.5, 0.5417, 0.5, 0.5417, 0.5, 0.625, 0.5, 0.5417, 0.25, 0.625, 0.25, 0.625, 0.25, 0.5417, 0.25, 0.2083, 0.5, 0.125, 0.5, 0.125, 0.5, 0.2083, 0.5, 0.5417, 0.5, 0.4583, 0.5, 0.4583, 0.5, 0.5417, 0.5, 0.375, 0.5, 0.2917, 0.5, 0.2917, 0.5, 0.375, 0.5, 0.625, 0.0, 0.5417, 0.0, 0.5417, 0.0, 0.625, 0.0, 0.7917, 0.75, 0.875, 0.75, 0.875, 0.75, 0.7917, 0.75, 0.2917, 0.75, 0.375, 0.75, 0.375, 0.75, 0.2917, 0.75, 0.375, 0.75, 0.4583, 0.75, 0.4583, 0.75, 0.375, 0.75, 0.2083, 0.75, 0.2917, 0.75, 0.2917, 0.75, 0.2083, 0.75, 0.4583, 0.75, 0.5417, 0.75, 0.5417, 0.75, 0.4583, 0.75, 0.625, 0.75, 0.7083, 0.75, 0.7083, 0.75, 0.625, 0.75, 0.125, 0.75, 0.2083, 0.75, 0.2083, 0.75, 0.125, 0.75, 0.4583, 0.0, 0.375, 0.0, 0.375, 0.0, 0.4583, 0.0, 0.7083, 0.75, 0.7917, 0.75, 0.7917, 0.75, 0.7083, 0.75, 0.5417, 0.0, 0.4583, 0.0, 0.4583, 0.0, 0.5417, 0.0, 0.5417, 0.75, 0.625, 0.75, 0.625, 0.75, 0.5417, 0.75, 0.625, 0.0, 0.5417, 0.0, 0.5417, 0.0, 0.625, 0.0, 0.7917, 0.75, 0.875, 0.75, 0.875, 0.75, 0.7917, 0.75, 0.2917, 0.75, 0.375, 0.75, 0.375, 0.75, 0.2917, 0.75, 0.375, 0.75, 0.4583, 0.75, 0.4583, 0.75, 0.375, 0.75, 0.2083, 0.75, 0.2917, 0.75, 0.2917, 0.75, 0.2083, 0.75, 0.4583, 0.75, 0.5417, 0.75, 0.5417, 0.75, 0.4583, 0.75, 0.625, 0.75, 0.7083, 0.75, 0.7083, 0.75, 0.625, 0.75, 0.125, 0.75, 0.2083, 0.75, 0.2083, 0.75, 0.125, 0.75, 0.4583, 0.0, 0.375, 0.0, 0.375, 0.0, 0.4583, 0.0, 0.7083, 0.75, 0.7917, 0.75, 0.7917, 0.75, 0.7083, 0.75, 0.5417, 0.0, 0.4583, 0.0, 0.4583, 0.0, 0.5417, 0.0, 0.5417, 0.75, 0.625, 0.75, 0.625, 0.75, 0.5417, 0.75, 0.625, 0.0, 0.5417, 0.0, 0.5417, 0.0, 0.625, 0.0, 0.7917, 0.75, 0.875, 0.75, 0.875, 0.75, 0.7917, 0.75, 0.2917, 0.75, 0.375, 0.75, 0.375, 0.75, 0.2917, 0.75, 0.375, 0.75, 0.4583, 0.75, 0.4583, 0.75, 0.375, 0.75, 0.2083, 0.75, 0.2917, 0.75, 0.2917, 0.75, 0.2083, 0.75, 0.4583, 0.75, 0.5417, 0.75, 0.5417, 0.75, 0.4583, 0.75, 0.625, 0.75, 0.7083, 0.75, 0.7083, 0.75, 0.625, 0.75, 0.125, 0.75, 0.2083, 0.75, 0.2083, 0.75, 0.125, 0.75, 0.4583, 0.0, 0.375, 0.0, 0.375, 0.0, 0.4583, 0.0, 0.7083, 0.75, 0.7917, 0.75, 0.7917, 0.75, 0.7083, 0.75, 0.5417, 0.0, 0.4583, 0.0, 0.4583, 0.0, 0.5417, 0.0, 0.5417, 0.75, 0.625, 0.75, 0.625, 0.75, 0.5417, 0.75, 0.5376, 0.9754, 0.5863, 0.9613, 0.5894, 0.9644, 0.5383, 0.978, 0.5863, 0.9613, 0.6004, 0.9126, 0.603, 0.9133, 0.5894, 0.9644, 0.6004, 0.8374, 0.5863, 0.7887, 0.5894, 0.7856, 0.603, 0.8367, 0.3996, 0.8374, 0.3996, 0.9126, 0.397, 0.9133, 0.397, 0.8367, 0.5863, 0.7887, 0.5376, 0.7746, 0.5383, 0.772, 0.5894, 0.7856, 0.4624, 0.9754, 0.5376, 0.9754, 0.5383, 0.978, 0.4617, 0.978, 0.4137, 0.7887, 0.3996, 0.8374, 0.397, 0.8367, 0.4106, 0.7856, 0.4137, 0.9613, 0.4624, 0.9754, 0.4617, 0.978, 0.4106, 0.9644, 0.4624, 0.7746, 0.4137, 0.7887, 0.4106, 0.7856, 0.4617, 0.772, 0.6004, 0.9126, 0.6004, 0.8374, 0.603, 0.8367, 0.603, 0.9133, 0.3996, 0.9126, 0.4137, 0.9613, 0.4106, 0.9644, 0.397, 0.9133, 0.5376, 0.7746, 0.4624, 0.7746, 0.4617, 0.772, 0.5383, 0.772, 0.5365, 0.9716, 0.5819, 0.9569, 0.5863, 0.9613, 0.5376, 0.9754, 0.5819, 0.9569, 0.5966, 0.9115, 0.6004, 0.9126, 0.5863, 0.9613, 0.5966, 0.8385, 0.5819, 0.7931, 0.5863, 0.7887, 0.6004, 0.8374, 0.4034, 0.8385, 0.4034, 0.9115, 0.3996, 0.9126, 0.3996, 0.8374, 0.5819, 0.7931, 0.5365, 0.7784, 0.5376, 0.7746, 0.5863, 0.7887, 0.4635, 0.9716, 0.5365, 0.9716, 0.5376, 0.9754, 0.4624, 0.9754, 0.4181, 0.7931, 0.4034, 0.8385, 0.3996, 0.8374, 0.4137, 0.7887, 0.4181, 0.9569, 0.4635, 0.9716, 0.4624, 0.9754, 0.4137, 0.9613, 0.4635, 0.7784, 0.4181, 0.7931, 0.4137, 0.7887, 0.4624, 0.7746, 0.5966, 0.9115, 0.5966, 0.8385, 0.6004, 0.8374, 0.6004, 0.9126, 0.4034, 0.9115, 0.4181, 0.9569, 0.4137, 0.9613, 0.3996, 0.9126, 0.5365, 0.7784, 0.4635, 0.7784, 0.4624, 0.7746, 0.5376, 0.7746, 0.4623, 0.0336, 0.5377, 0.0336, 0.5417, 0.08333, 0.4583, 0.08333, 0.4583, 0.08333, 0.5417, 0.08333, 0.5417, 0.1667, 0.4583, 0.1667, 0.4055, 0.03344, 0.4623, 0.0336, 0.4583, 0.08333, 0.4003, 0.08799, 0.4003, 0.08799, 0.4583, 0.08333, 0.4583, 0.1667, 0.4003, 0.162, 0.4623, 0.5328, 0.5377, 0.5328, 0.5417, 0.5833, 0.4583, 0.5833, 0.4583, 0.5833, 0.5417, 0.5833, 0.5417, 0.6667, 0.4583, 0.6667, 0.4048, 0.5327, 0.4623, 0.5328, 0.4583, 0.5833, 0.3997, 0.5879, 0.3997, 0.5879, 0.4583, 0.5833, 0.4583, 0.6667, 0.3997, 0.6621, 0.2083, 0.5, 0.2917, 0.5, 0.2917, 0.5833, 0.2083, 0.5833, 0.2083, 0.6667, 0.2083, 0.5833, 0.7917, 0.5833, 0.7917, 0.6667, 0.125, 0.5, 0.2083, 0.5, 0.2083, 0.5833, 0.125, 0.5833, 0.125, 0.5833, 0.2083, 0.5833, 0.2083, 0.6667, 0.125, 0.6667, 0.7083, 0.5, 0.7917, 0.5, 0.7917, 0.5833, 0.7083, 0.5833, 0.2917, 0.6667, 0.2083, 0.6667, 0.7917, 0.6667, 0.7083, 0.6667, 0.625, 0.5, 0.7083, 0.5, 0.7083, 0.5833, 0.625, 0.5833, 0.625, 0.5833, 0.7083, 0.5833, 0.7083, 0.6667, 0.625, 0.6667, 0.7917, 0.5, 0.875, 0.5, 0.875, 0.5833, 0.7917, 0.5833, 0.7917, 0.5833, 0.875, 0.5833, 0.875, 0.6667, 0.7917, 0.6667, 0.2917, 0.5, 0.375, 0.5, 0.375, 0.5833, 0.2917, 0.5833, 0.2917, 0.5833, 0.375, 0.5833, 0.375, 0.6667, 0.2917, 0.6667, 0.5377, 0.5328, 0.5952, 0.5327, 0.6003, 0.5879, 0.5417, 0.5833, 0.5417, 0.5833, 0.6003, 0.5879, 0.6003, 0.6621, 0.5417, 0.6667, 0.5377, 0.0336, 0.5945, 0.03344, 0.5997, 0.08799, 0.5417, 0.08333, 0.5417, 0.08333, 0.5997, 0.08799, 0.5997, 0.162, 0.5417, 0.1667, 0.2083, 0.5833, 0.2917, 0.5833, 0.7083, 0.5833, 0.7917, 0.5833, 0.2917, 0.5833, 0.2917, 0.6667, 0.7083, 0.6667, 0.7083, 0.5833, 0.7083, 0.5833, 0.7083, 0.6667, 0.7083, 0.6667, 0.7083, 0.5833, 0.7917, 0.6667, 0.7917, 0.5833, 0.7917, 0.5833, 0.7917, 0.6667, 0.2083, 0.5833, 0.2083, 0.6667, 0.2083, 0.6667, 0.2083, 0.5833, 0.2917, 0.6667, 0.2917, 0.5833, 0.2917, 0.5833, 0.2917, 0.6667, 0.2917, 0.5833, 0.2083, 0.5833, 0.2083, 0.5833, 0.2917, 0.5833, 0.2083, 0.6667, 0.2917, 0.6667, 0.2917, 0.6667, 0.2083, 0.6667, 0.7917, 0.5833, 0.7083, 0.5833, 0.7083, 0.5833, 0.7917, 0.5833, 0.7083, 0.6667, 0.7917, 0.6667, 0.7917, 0.6667, 0.7083, 0.6667, 0.4605, 0.5174, 0.3914, 0.5174, 0.375, 0.5, 0.4583, 0.5, 0.3914, 0.5174, 0.3881, 0.5857, 0.375, 0.5833, 0.375, 0.5, 0.6086, 0.7326, 0.6119, 0.6643, 0.625, 0.6667, 0.625, 0.75, 0.3914, 0.7326, 0.4605, 0.7326, 0.4583, 0.75, 0.375, 0.75, 0.6086, 0.5174, 0.5395, 0.5174, 0.5417, 0.5, 0.625, 0.5, 0.5395, 0.5174, 0.4605, 0.5174, 0.4583, 0.5, 0.5417, 0.5, 0.5395, 0.7326, 0.6086, 0.7326, 0.625, 0.75, 0.5417, 0.75, 0.4605, 0.7326, 0.5395, 0.7326, 0.5417, 0.75, 0.4583, 0.75, 0.3881, 0.6643, 0.3914, 0.7326, 0.375, 0.75, 0.375, 0.6667, 0.3881, 0.5857, 0.3881, 0.6643, 0.375, 0.6667, 0.375, 0.5833, 0.6119, 0.5857, 0.6086, 0.5174, 0.625, 0.5, 0.625, 0.5833, 0.6119, 0.6643, 0.6119, 0.5857, 0.625, 0.5833, 0.625, 0.6667, 0.4623, 0.5328, 0.4048, 0.5327, 0.3914, 0.5174, 0.4605, 0.5174, 0.4048, 0.5327, 0.3997, 0.5879, 0.3881, 0.5857, 0.3914, 0.5174, 0.5952, 0.7173, 0.6003, 0.6621, 0.6119, 0.6643, 0.6086, 0.7326, 0.4048, 0.7173, 0.4623, 0.7172, 0.4605, 0.7326, 0.3914, 0.7326, 0.5952, 0.5327, 0.5377, 0.5328, 0.5395, 0.5174, 0.6086, 0.5174, 0.5377, 0.5328, 0.4623, 0.5328, 0.4605, 0.5174, 0.5395, 0.5174, 0.5377, 0.7172, 0.5952, 0.7173, 0.6086, 0.7326, 0.5395, 0.7326, 0.4623, 0.7172, 0.5377, 0.7172, 0.5395, 0.7326, 0.4605, 0.7326, 0.3997, 0.6621, 0.4048, 0.7173, 0.3914, 0.7326, 0.3881, 0.6643, 0.3997, 0.5879, 0.3997, 0.6621, 0.3881, 0.6643, 0.3881, 0.5857, 0.6003, 0.5879, 0.5952, 0.5327, 0.6086, 0.5174, 0.6119, 0.5857, 0.6003, 0.6621, 0.6003, 0.5879, 0.6119, 0.5857, 0.6119, 0.6643, 0.3899, 0.01573, 0.3868, 0.08551, 0.375, 0.08333, 0.375, 0.0, 0.6101, 0.01573, 0.5397, 0.01573, 0.5417, 0.0, 0.625, 0.0, 0.6101, 0.2343, 0.6132, 0.1645, 0.625, 0.1667, 0.625, 0.25, 0.3899, 0.2343, 0.4603, 0.2343, 0.4583, 0.25, 0.375, 0.25, 0.4603, 0.01573, 0.3899, 0.01573, 0.375, 0.0, 0.4583, 0.0, 0.5397, 0.01573, 0.4603, 0.01573, 0.4583, 0.0, 0.5417, 0.0, 0.5397, 0.2343, 0.6101, 0.2343, 0.625, 0.25, 0.5417, 0.25, 0.4603, 0.2343, 0.5397, 0.2343, 0.5417, 0.25, 0.4583, 0.25, 0.3868, 0.1645, 0.3899, 0.2343, 0.375, 0.25, 0.375, 0.1667, 0.3868, 0.08551, 0.3868, 0.1645, 0.375, 0.1667, 0.375, 0.08333, 0.6132, 0.08551, 0.6101, 0.01573, 0.625, 0.0, 0.625, 0.08333, 0.6132, 0.1645, 0.6132, 0.08551, 0.625, 0.08333, 0.625, 0.1667, 0.4055, 0.03344, 0.4003, 0.08799, 0.3868, 0.08551, 0.3899, 0.01573, 0.5945, 0.03344, 0.5377, 0.0336, 0.5397, 0.01573, 0.6101, 0.01573, 0.5945, 0.2166, 0.5997, 0.162, 0.6132, 0.1645, 0.6101, 0.2343, 0.4055, 0.2166, 0.4623, 0.2164, 0.4603, 0.2343, 0.3899, 0.2343, 0.4623, 0.0336, 0.4055, 0.03344, 0.3899, 0.01573, 0.4603, 0.01573, 0.5377, 0.0336, 0.4623, 0.0336, 0.4603, 0.01573, 0.5397, 0.01573, 0.5377, 0.2164, 0.5945, 0.2166, 0.6101, 0.2343, 0.5397, 0.2343, 0.4623, 0.2164, 0.5377, 0.2164, 0.5397, 0.2343, 0.4603, 0.2343, 0.4003, 0.162, 0.4055, 0.2166, 0.3899, 0.2343, 0.3868, 0.1645, 0.4003, 0.08799, 0.4003, 0.162, 0.3868, 0.1645, 0.3868, 0.08551, 0.5997, 0.08799, 0.5945, 0.03344, 0.6101, 0.01573, 0.6132, 0.08551, 0.5997, 0.162, 0.5997, 0.08799, 0.6132, 0.08551, 0.6132, 0.1645])
me_cube.use_remesh_fix_poles = True
me_cube.use_remesh_preserve_attributes = False
me_cube.use_mirror_vertex_groups = False
me_cube.update()
me_cylinder = bpy.data.meshes.new('Cylinder')
me_cylinder.from_pydata([(-2.684e-08, 0.445, -0.1382), (-4.672e-08, 1.444, 1.828), (0.05512, 0.4365, -0.1382), (0.2028, 1.417, 1.828), (0.1081, 0.4112, -0.1382), (0.3989, 1.337, 1.828), (0.157, 0.37, -0.1382), (0.5811, 1.206, 1.828), (0.1998, 0.3147, -0.1382), (0.7422, 1.027, 1.828), (0.2349, 0.2472, -0.1382), (0.8753, 0.8083, 1.828), (0.261, 0.1703, -0.1382), (0.9746, 0.5574, 1.828), (0.2771, 0.08682, -0.1382), (1.036, 0.2844, 1.828), (0.2825, 1.092e-07, -0.1382), (1.057, -2.843e-08, 1.828), (0.2771, -0.08682, -0.1382), (1.036, -0.2844, 1.828), (0.261, -0.1703, -0.1382), (0.9746, -0.5574, 1.828), (0.2349, -0.2472, -0.1382), (0.8753, -0.8083, 1.828), (0.1998, -0.3147, -0.1382), (0.7422, -1.027, 1.828), (0.157, -0.37, -0.1382), (0.5811, -1.206, 1.828), (0.1081, -0.4112, -0.1382), (0.3989, -1.337, 1.828), (0.05512, -0.4365, -0.1382), (0.2028, -1.417, 1.828), (-6.308e-08, -0.445, -0.1382), (-3.637e-07, -1.444, 1.828), (-0.05512, -0.4365, -0.1382), (-0.2028, -1.417, 1.828), (-0.1081, -0.4112, -0.1382), (-0.3989, -1.337, 1.828), (-0.157, -0.37, -0.1382), (-0.5811, -1.206, 1.828), (-0.1998, -0.3147, -0.1382), (-0.7422, -1.027, 1.828), (-0.2349, -0.2472, -0.1382), (-0.8753, -0.8083, 1.828), (-0.261, -0.1703, -0.1382), (-0.9746, -0.5574, 1.828), (-0.2771, -0.08682, -0.1382), (-1.036, -0.2844, 1.828), (-0.2825, 5.157e-07, -0.1382), (-1.057, 1.261e-06, 1.828), (-0.2771, 0.08682, -0.1382), (-1.036, 0.2844, 1.828), (-0.261, 0.1703, -0.1382), (-0.9746, 0.5574, 1.828), (-0.2349, 0.2472, -0.1382), (-0.8753, 0.8083, 1.828), (-0.1998, 0.3147, -0.1382), (-0.7422, 1.027, 1.828), (-0.157, 0.37, -0.1382), (-0.5811, 1.206, 1.828), (-0.1081, 0.4112, -0.1382), (-0.3989, 1.337, 1.828), (-0.05512, 0.4365, -0.1382), (-0.2028, 1.417, 1.828), (2.783e-08, 0.6478, 0.1614), (3.472e-09, 1.0, 0.3313), (-3.105e-08, 1.506, 0.5437), (1.516e-08, 0.8288, 0.7961), (3.472e-09, 1.0, 1.495), (0.1445, 0.9808, 1.495), (0.1198, 0.8128, 0.7961), (0.2177, 1.477, 0.5437), (0.1445, 0.9808, 0.3313), (0.08023, 0.6354, 0.1614), (0.2835, 0.9239, 1.495), (0.235, 0.7657, 0.7961), (0.427, 1.391, 0.5437), (0.2835, 0.9239, 0.3313), (0.1574, 0.5985, 0.1614), (0.4116, 0.8315, 1.495), (0.3411, 0.6891, 0.7961), (0.6199, 1.252, 0.5437), (0.4116, 0.8315, 0.3313), (0.2285, 0.5386, 0.1614), (0.5239, 0.7071, 1.495), (0.4342, 0.586, 0.7961), (0.789, 1.065, 0.5437), (0.5239, 0.7071, 0.3313), (0.2908, 0.4581, 0.1614), (0.6161, 0.5556, 1.495), (0.5106, 0.4604, 0.7961), (0.9277, 0.8367, 0.5437), (0.6161, 0.5556, 0.3313), (0.342, 0.3599, 0.1614), (0.6845, 0.3827, 1.495), (0.5673, 0.3171, 0.7961), (1.031, 0.5763, 0.5437), (0.6845, 0.3827, 0.3313), (0.38, 0.2479, 0.1614), (0.7267, 0.1951, 1.495), (0.6022, 0.1617, 0.7961), (1.094, 0.2938, 0.5437), (0.7267, 0.1951, 0.3313), (0.4034, 0.1264, 0.1614), (0.7409, 7.55e-08, 1.495), (0.614, 1.114e-07, 0.7961), (1.116, -3.049e-08, 0.5437), (0.7409, 7.55e-08, 0.3313), (0.4113, 1.421e-07, 0.1614), (0.7267, -0.1951, 1.495), (0.6022, -0.1617, 0.7961), (1.094, -0.2938, 0.5437), (0.7267, -0.1951, 0.3313), (0.4034, -0.1264, 0.1614), (0.6845, -0.3827, 1.495), (0.5673, -0.3171, 0.7961), (1.031, -0.5763, 0.5437), (0.6845, -0.3827, 0.3313), (0.38, -0.2479, 0.1614), (0.6161, -0.5556, 1.495), (0.5106, -0.4604, 0.7961), (0.9277, -0.8367, 0.5437), (0.6161, -0.5556, 0.3313), (0.342, -0.3599, 0.1614), (0.5239, -0.7071, 1.495), (0.4342, -0.586, 0.7961), (0.789, -1.065, 0.5437), (0.5239, -0.7071, 0.3313), (0.2908, -0.4581, 0.1614), (0.4116, -0.8315, 1.495), (0.3411, -0.6891, 0.7961), (0.6199, -1.252, 0.5437), (0.4116, -0.8315, 0.3313), (0.2285, -0.5386, 0.1614), (0.2835, -0.9239, 1.495), (0.235, -0.7657, 0.7961), (0.427, -1.391, 0.5437), (0.2835, -0.9239, 0.3313), (0.1574, -0.5985, 0.1614), (0.1445, -0.9808, 1.495), (0.1198, -0.8128, 0.7961), (0.2177, -1.477, 0.5437), (0.1445, -0.9808, 0.3313), (0.08023, -0.6354, 0.1614), (-2.38e-07, -1.0, 1.495), (-1.849e-07, -0.8288, 0.7961), (-3.946e-07, -1.506, 0.5437), (-2.38e-07, -1.0, 0.3313), (-1.062e-07, -0.6478, 0.1614), (-0.1445, -0.9808, 1.495), (-0.1198, -0.8128, 0.7961), (-0.2177, -1.477, 0.5437), (-0.1445, -0.9808, 0.3313), (-0.08023, -0.6354, 0.1614), (-0.2835, -0.9239, 1.495), (-0.235, -0.7657, 0.7961), (-0.427, -1.391, 0.5437), (-0.2835, -0.9239, 0.3313), (-0.1574, -0.5985, 0.1614), (-0.4116, -0.8315, 1.495), (-0.3411, -0.6891, 0.7961), (-0.6199, -1.252, 0.5437), (-0.4116, -0.8315, 0.3313), (-0.2285, -0.5386, 0.1614), (-0.5239, -0.7071, 1.495), (-0.4342, -0.586, 0.7961), (-0.789, -1.065, 0.5437), (-0.5239, -0.7071, 0.3313), (-0.2908, -0.4581, 0.1614), (-0.6161, -0.5556, 1.495), (-0.5106, -0.4604, 0.7961), (-0.9277, -0.8367, 0.5437), (-0.6161, -0.5556, 0.3313), (-0.342, -0.3599, 0.1614), (-0.6845, -0.3827, 1.495), (-0.5673, -0.3171, 0.7961), (-1.031, -0.5763, 0.5437), (-0.6845, -0.3827, 0.3313), (-0.38, -0.2479, 0.1614), (-0.7267, -0.1951, 1.495), (-0.6022, -0.1617, 0.7961), (-1.094, -0.2938, 0.5437), (-0.7267, -0.1951, 0.3313), (-0.4034, -0.1264, 0.1614), (-0.7409, 9.656e-07, 1.495), (-0.614, 8.49e-07, 0.7961), (-1.116, 1.31e-06, 0.5437), (-0.7409, 9.656e-07, 0.3313), (-0.4113, 7.187e-07, 0.1614), (-0.7267, 0.1951, 1.495), (-0.6022, 0.1617, 0.7961), (-1.094, 0.2938, 0.5437), (-0.7267, 0.1951, 0.3313), (-0.4034, 0.1264, 0.1614), (-0.6845, 0.3827, 1.495), (-0.5673, 0.3172, 0.7961), (-1.031, 0.5763, 0.5437), (-0.6845, 0.3827, 0.3313), (-0.38, 0.2479, 0.1614), (-0.6161, 0.5556, 1.495), (-0.5106, 0.4604, 0.7961), (-0.9277, 0.8367, 0.5437), (-0.6161, 0.5556, 0.3313), (-0.342, 0.3599, 0.1614), (-0.5239, 0.7071, 1.495), (-0.4342, 0.586, 0.7961), (-0.789, 1.065, 0.5437), (-0.5239, 0.7071, 0.3313), (-0.2908, 0.4581, 0.1614), (-0.4116, 0.8315, 1.495), (-0.3411, 0.6891, 0.7961), (-0.6199, 1.252, 0.5437), (-0.4116, 0.8315, 0.3313), (-0.2285, 0.5386, 0.1614), (-0.2835, 0.9239, 1.495), (-0.235, 0.7657, 0.7961), (-0.427, 1.391, 0.5437), (-0.2835, 0.9239, 0.3313), (-0.1574, 0.5985, 0.1614), (-0.1445, 0.9808, 1.495), (-0.1198, 0.8128, 0.7961), (-0.2177, 1.477, 0.5437), (-0.1445, 0.9808, 0.3313), (-0.08023, 0.6354, 0.1614), (2.783e-08, 0.6478, -0.1382), (0.08023, 0.6354, -0.1382), (0.1574, 0.5985, -0.1382), (0.2285, 0.5386, -0.1382), (0.2908, 0.4581, -0.1382), (0.342, 0.3599, -0.1382), (0.38, 0.2479, -0.1382), (0.4034, 0.1264, -0.1382), (0.4113, 1.421e-07, -0.1382), (0.4034, -0.1264, -0.1382), (0.38, -0.2479, -0.1382), (0.342, -0.3599, -0.1382), (0.2908, -0.4581, -0.1382), (0.2285, -0.5386, -0.1382), (0.1574, -0.5985, -0.1382), (0.08023, -0.6354, -0.1382), (-1.062e-07, -0.6478, -0.1382), (-0.08023, -0.6354, -0.1382), (-0.1574, -0.5985, -0.1382), (-0.2285, -0.5386, -0.1382), (-0.2908, -0.4581, -0.1382), (-0.342, -0.3599, -0.1382), (-0.38, -0.2479, -0.1382), (-0.4034, -0.1264, -0.1382), (-0.4113, 7.187e-07, -0.1382), (-0.4034, 0.1264, -0.1382), (-0.38, 0.2479, -0.1382), (-0.342, 0.3599, -0.1382), (-0.2908, 0.4581, -0.1382), (-0.2285, 0.5386, -0.1382), (-0.1574, 0.5985, -0.1382), (-0.08023, 0.6354, -0.1382), (6.807e-09, 0.5611, -0.1382), (0.06949, 0.5503, -0.1382), (0.1363, 0.5184, -0.1382), (0.1979, 0.4665, -0.1382), (0.2519, 0.3968, -0.1382), (0.2962, 0.3117, -0.1382), (0.3291, 0.2147, -0.1382), (0.3494, 0.1095, -0.1382), (0.3562, 1.288e-07, -0.1382), (0.3494, -0.1095, -0.1382), (0.3291, -0.2147, -0.1382), (0.2962, -0.3117, -0.1382), (0.2519, -0.3968, -0.1382), (0.1979, -0.4665, -0.1382), (0.1363, -0.5184, -0.1382), (0.06949, -0.5503, -0.1382), (-8.928e-08, -0.5611, -0.1382), (-0.06949, -0.5503, -0.1382), (-0.1363, -0.5184, -0.1382), (-0.1979, -0.4665, -0.1382), (-0.2519, -0.3968, -0.1382), (-0.2962, -0.3117, -0.1382), (-0.3291, -0.2147, -0.1382), (-0.3494, -0.1095, -0.1382), (-0.3562, 6.395e-07, -0.1382), (-0.3494, 0.1095, -0.1382), (-0.3291, 0.2147, -0.1382), (-0.2962, 0.3117, -0.1382), (-0.2519, 0.3968, -0.1382), (-0.1979, 0.4665, -0.1382), (-0.1363, 0.5184, -0.1382), (-0.06949, 0.5503, -0.1382), (2.657e-08, 0.666, 0.1786), (0.08355, 0.6532, 0.1786), (0.1639, 0.6153, 0.1786), (0.2379, 0.5537, 0.1786), (0.3028, 0.4709, 0.1786), (0.3561, 0.37, 0.1786), (0.3957, 0.2549, 0.1786), (0.42, 0.1299, 0.1786), (0.4282, 1.386e-07, 0.1786), (0.42, -0.1299, 0.1786), (0.3957, -0.2549, 0.1786), (0.3561, -0.37, 0.1786), (0.3028, -0.4709, 0.1786), (0.2379, -0.5537, 0.1786), (0.1639, -0.6153, 0.1786), (0.08355, -0.6532, 0.1786), (-1.13e-07, -0.666, 0.1786), (-0.08355, -0.6532, 0.1786), (-0.1639, -0.6153, 0.1786), (-0.2379, -0.5537, 0.1786), (-0.3028, -0.4709, 0.1786), (-0.3561, -0.37, 0.1786), (-0.3957, -0.2549, 0.1786), (-0.42, -0.1299, 0.1786), (-0.4282, 7.314e-07, 0.1786), (-0.42, 0.1299, 0.1786), (-0.3957, 0.2549, 0.1786), (-0.3561, 0.37, 0.1786), (-0.3028, 0.4709, 0.1786), (-0.2379, 0.5537, 0.1786), (-0.1639, 0.6153, 0.1786), (-0.08355, 0.6532, 0.1786), (0.2164, 1.468, 1.828), (-3.045e-08, 1.497, 1.828), (0.4245, 1.383, 1.828), (0.6162, 1.245, 1.828), (0.7843, 1.059, 1.828), (0.9223, 0.8317, 1.828), (1.025, 0.5729, 1.828), (1.088, 0.2921, 1.828), (1.109, -2.863e-08, 1.828), (1.088, -0.2921, 1.828), (1.025, -0.5729, 1.828), (0.9223, -0.8317, 1.828), (0.7843, -1.059, 1.828), (0.6162, -1.245, 1.828), (0.4245, -1.383, 1.828), (0.2164, -1.468, 1.828), (-3.919e-07, -1.497, 1.828), (-0.2164, -1.468, 1.828), (-0.4245, -1.383, 1.828), (-0.6162, -1.245, 1.828), (-0.7843, -1.059, 1.828), (-0.9223, -0.8317, 1.828), (-1.025, -0.5729, 1.828), (-1.088, -0.2921, 1.828), (-1.109, 1.304e-06, 1.828), (-1.088, 0.2921, 1.828), (-1.025, 0.5729, 1.828), (-0.9223, 0.8317, 1.828), (-0.7843, 1.059, 1.828), (-0.6162, 1.245, 1.828), (-0.4245, 1.383, 1.828), (-0.2164, 1.468, 1.828), (0.1864, 1.302, 1.828), (-3.655e-08, 1.327, 1.828), (0.3666, 1.229, 1.828), (0.534, 1.108, 1.828), (0.682, 0.9439, 1.828), (0.8043, 0.7428, 1.828), (0.8956, 0.5122, 1.828), (0.952, 0.2613, 1.828), (0.971, -2.563e-09, 1.828), (0.952, -0.2613, 1.828), (0.8956, -0.5122, 1.828), (0.8043, -0.7428, 1.828), (0.682, -0.9439, 1.828), (0.534, -1.108, 1.828), (0.3666, -1.229, 1.828), (0.1864, -1.302, 1.828), (-3.278e-07, -1.327, 1.828), (-0.1864, -1.302, 1.828), (-0.3666, -1.229, 1.828), (-0.534, -1.108, 1.828), (-0.682, -0.9439, 1.828), (-0.8043, -0.7428, 1.828), (-0.8956, -0.5122, 1.828), (-0.952, -0.2613, 1.828), (-0.971, 1.182e-06, 1.828), (-0.952, 0.2613, 1.828), (-0.8956, 0.5122, 1.828), (-0.8043, 0.7428, 1.828), (-0.682, 0.9439, 1.828), (-0.534, 1.108, 1.828), (-0.3666, 1.229, 1.828), (-0.1864, 1.302, 1.828), (0.08023, 0.6354, -0.007422), (0.1574, 0.5985, -0.007422), (0.2285, 0.5386, -0.007422), (0.2908, 0.4581, -0.007422), (0.342, 0.3599, -0.007422), (0.38, 0.2479, -0.007422), (0.4034, 0.1264, -0.007422), (0.4113, 1.421e-07, -0.007422), (0.4034, -0.1264, -0.007422), (0.38, -0.2479, -0.007422), (0.342, -0.3599, -0.007422), (0.2908, -0.4581, -0.007422), (0.2285, -0.5386, -0.007422), (0.1574, -0.5985, -0.007422), (0.08023, -0.6354, -0.007422), (-1.062e-07, -0.6478, -0.007422), (-0.08023, -0.6354, -0.007422), (-0.1574, -0.5985, -0.007422), (-0.2285, -0.5386, -0.007422), (-0.2908, -0.4581, -0.007422), (-0.342, -0.3599, -0.007422), (-0.38, -0.2479, -0.007422), (-0.4034, -0.1264, -0.007422), (-0.4113, 7.187e-07, -0.007422), (-0.4034, 0.1264, -0.007422), (-0.38, 0.2479, -0.007422), (-0.342, 0.3599, -0.007422), (-0.2908, 0.4581, -0.007422), (-0.2285, 0.5386, -0.007422), (-0.1574, 0.5985, -0.007422), (-0.08023, 0.6354, -0.007422), (2.783e-08, 0.6478, -0.007422)], [], [(68, 321, 320, 69), (69, 320, 322, 74), (74, 322, 323, 79), (79, 323, 324, 84), (84, 324, 325, 89), (89, 325, 326, 94), (94, 326, 327, 99), (99, 327, 328, 104), (104, 328, 329, 109), (109, 329, 330, 114), (114, 330, 331, 119), (119, 331, 332, 124), (124, 332, 333, 129), (129, 333, 334, 134), (134, 334, 335, 139), (139, 335, 336, 144), (144, 336, 337, 149), (149, 337, 338, 154), (154, 338, 339, 159), (159, 339, 340, 164), (164, 340, 341, 169), (169, 341, 342, 174), (174, 342, 343, 179), (179, 343, 344, 184), (184, 344, 345, 189), (189, 345, 346, 194), (194, 346, 347, 199), (199, 347, 348, 204), (204, 348, 349, 209), (209, 349, 350, 214), (21, 19, 361, 362), (214, 350, 351, 219), (219, 351, 321, 68), (0, 2, 4, 6, 8, 10, 12, 14, 16, 18, 20, 22, 24, 26, 28, 30, 32, 34, 36, 38, 40, 42, 44, 46, 48, 50, 52, 54, 56, 58, 60, 62), (414, 223, 64, 415), (319, 222, 65, 288), (222, 221, 66, 65), (221, 220, 67, 66), (220, 219, 68, 67), (413, 218, 223, 414), (318, 217, 222, 319), (217, 216, 221, 222), (216, 215, 220, 221), (215, 214, 219, 220), (412, 213, 218, 413), (317, 212, 217, 318), (212, 211, 216, 217), (211, 210, 215, 216), (210, 209, 214, 215), (411, 208, 213, 412), (316, 207, 212, 317), (207, 206, 211, 212), (206, 205, 210, 211), (205, 204, 209, 210), (410, 203, 208, 411), (315, 202, 207, 316), (202, 201, 206, 207), (201, 200, 205, 206), (200, 199, 204, 205), (409, 198, 203, 410), (314, 197, 202, 315), (197, 196, 201, 202), (196, 195, 200, 201), (195, 194, 199, 200), (408, 193, 198, 409), (313, 192, 197, 314), (192, 191, 196, 197), (191, 190, 195, 196), (190, 189, 194, 195), (407, 188, 193, 408), (312, 187, 192, 313), (187, 186, 191, 192), (186, 185, 190, 191), (185, 184, 189, 190), (406, 183, 188, 407), (311, 182, 187, 312), (182, 181, 186, 187), (181, 180, 185, 186), (180, 179, 184, 185), (405, 178, 183, 406), (310, 177, 182, 311), (177, 176, 181, 182), (176, 175, 180, 181), (175, 174, 179, 180), (404, 173, 178, 405), (309, 172, 177, 310), (172, 171, 176, 177), (171, 170, 175, 176), (170, 169, 174, 175), (403, 168, 173, 404), (308, 167, 172, 309), (167, 166, 171, 172), (166, 165, 170, 171), (165, 164, 169, 170), (402, 163, 168, 403), (307, 162, 167, 308), (162, 161, 166, 167), (161, 160, 165, 166), (160, 159, 164, 165), (401, 158, 163, 402), (306, 157, 162, 307), (157, 156, 161, 162), (156, 155, 160, 161), (155, 154, 159, 160), (400, 153, 158, 401), (305, 152, 157, 306), (152, 151, 156, 157), (151, 150, 155, 156), (150, 149, 154, 155), (399, 148, 153, 400), (304, 147, 152, 305), (147, 146, 151, 152), (146, 145, 150, 151), (145, 144, 149, 150), (398, 143, 148, 399), (303, 142, 147, 304), (142, 141, 146, 147), (141, 140, 145, 146), (140, 139, 144, 145), (397, 138, 143, 398), (302, 137, 142, 303), (137, 136, 141, 142), (136, 135, 140, 141), (135, 134, 139, 140), (396, 133, 138, 397), (301, 132, 137, 302), (132, 131, 136, 137), (131, 130, 135, 136), (130, 129, 134, 135), (395, 128, 133, 396), (300, 127, 132, 301), (127, 126, 131, 132), (126, 125, 130, 131), (125, 124, 129, 130), (394, 123, 128, 395), (299, 122, 127, 300), (122, 121, 126, 127), (121, 120, 125, 126), (120, 119, 124, 125), (393, 118, 123, 394), (298, 117, 122, 299), (117, 116, 121, 122), (116, 115, 120, 121), (115, 114, 119, 120), (392, 113, 118, 393), (297, 112, 117, 298), (112, 111, 116, 117), (111, 110, 115, 116), (110, 109, 114, 115), (391, 108, 113, 392), (296, 107, 112, 297), (107, 106, 111, 112), (106, 105, 110, 111), (105, 104, 109, 110), (390, 103, 108, 391), (295, 102, 107, 296), (102, 101, 106, 107), (101, 100, 105, 106), (100, 99, 104, 105), (389, 98, 103, 390), (294, 97, 102, 295), (97, 96, 101, 102), (96, 95, 100, 101), (95, 94, 99, 100), (388, 93, 98, 389), (293, 92, 97, 294), (92, 91, 96, 97), (91, 90, 95, 96), (90, 89, 94, 95), (387, 88, 93, 388), (292, 87, 92, 293), (87, 86, 91, 92), (86, 85, 90, 91), (85, 84, 89, 90), (386, 83, 88, 387), (291, 82, 87, 292), (82, 81, 86, 87), (81, 80, 85, 86), (80, 79, 84, 85), (385, 78, 83, 386), (290, 77, 82, 291), (77, 76, 81, 82), (76, 75, 80, 81), (75, 74, 79, 80), (384, 73, 78, 385), (289, 72, 77, 290), (72, 71, 76, 77), (71, 70, 75, 76), (70, 69, 74, 75), (415, 64, 73, 384), (288, 65, 72, 289), (65, 66, 71, 72), (66, 67, 70, 71), (67, 68, 69, 70), (257, 256, 224, 225), (258, 257, 225, 226), (259, 258, 226, 227), (260, 259, 227, 228), (261, 260, 228, 229), (262, 261, 229, 230), (263, 262, 230, 231), (264, 263, 231, 232), (265, 264, 232, 233), (266, 265, 233, 234), (267, 266, 234, 235), (268, 267, 235, 236), (269, 268, 236, 237), (270, 269, 237, 238), (271, 270, 238, 239), (272, 271, 239, 240), (273, 272, 240, 241), (274, 273, 241, 242), (275, 274, 242, 243), (276, 275, 243, 244), (277, 276, 244, 245), (278, 277, 245, 246), (279, 278, 246, 247), (280, 279, 247, 248), (281, 280, 248, 249), (282, 281, 249, 250), (283, 282, 250, 251), (284, 283, 251, 252), (285, 284, 252, 253), (286, 285, 253, 254), (287, 286, 254, 255), (256, 287, 255, 224), (2, 0, 256, 257), (4, 2, 257, 258), (6, 4, 258, 259), (8, 6, 259, 260), (10, 8, 260, 261), (12, 10, 261, 262), (14, 12, 262, 263), (16, 14, 263, 264), (18, 16, 264, 265), (20, 18, 265, 266), (22, 20, 266, 267), (24, 22, 267, 268), (26, 24, 268, 269), (28, 26, 269, 270), (30, 28, 270, 271), (32, 30, 271, 272), (34, 32, 272, 273), (36, 34, 273, 274), (38, 36, 274, 275), (40, 38, 275, 276), (42, 40, 276, 277), (44, 42, 277, 278), (46, 44, 278, 279), (48, 46, 279, 280), (50, 48, 280, 281), (52, 50, 281, 282), (54, 52, 282, 283), (56, 54, 283, 284), (58, 56, 284, 285), (60, 58, 285, 286), (62, 60, 286, 287), (0, 62, 287, 256), (64, 288, 289, 73), (73, 289, 290, 78), (78, 290, 291, 83), (83, 291, 292, 88), (88, 292, 293, 93), (93, 293, 294, 98), (98, 294, 295, 103), (103, 295, 296, 108), (108, 296, 297, 113), (113, 297, 298, 118), (118, 298, 299, 123), (123, 299, 300, 128), (128, 300, 301, 133), (133, 301, 302, 138), (138, 302, 303, 143), (143, 303, 304, 148), (148, 304, 305, 153), (153, 305, 306, 158), (158, 306, 307, 163), (163, 307, 308, 168), (168, 308, 309, 173), (173, 309, 310, 178), (178, 310, 311, 183), (183, 311, 312, 188), (188, 312, 313, 193), (193, 313, 314, 198), (198, 314, 315, 203), (203, 315, 316, 208), (208, 316, 317, 213), (213, 317, 318, 218), (218, 318, 319, 223), (223, 319, 288, 64), (1, 3, 320, 321), (3, 5, 322, 320), (5, 7, 323, 322), (7, 9, 324, 323), (9, 11, 325, 324), (11, 13, 326, 325), (13, 15, 327, 326), (15, 17, 328, 327), (17, 19, 329, 328), (19, 21, 330, 329), (21, 23, 331, 330), (23, 25, 332, 331), (25, 27, 333, 332), (27, 29, 334, 333), (29, 31, 335, 334), (31, 33, 336, 335), (33, 35, 337, 336), (35, 37, 338, 337), (37, 39, 339, 338), (39, 41, 340, 339), (41, 43, 341, 340), (43, 45, 342, 341), (45, 47, 343, 342), (47, 49, 344, 343), (49, 51, 345, 344), (51, 53, 346, 345), (53, 55, 347, 346), (55, 57, 348, 347), (57, 59, 349, 348), (59, 61, 350, 349), (61, 63, 351, 350), (63, 1, 321, 351), (352, 353, 383, 382, 381, 380, 379, 378, 377, 376, 375, 374, 373, 372, 371, 370, 369, 368, 367, 366, 365, 364, 363, 362, 361, 360, 359, 358, 357, 356, 355, 354), (49, 47, 375, 376), (23, 21, 362, 363), (51, 49, 376, 377), (25, 23, 363, 364), (53, 51, 377, 378), (27, 25, 364, 365), (55, 53, 378, 379), (29, 27, 365, 366), (3, 1, 353, 352), (57, 55, 379, 380), (31, 29, 366, 367), (5, 3, 352, 354), (59, 57, 380, 381), (33, 31, 367, 368), (7, 5, 354, 355), (61, 59, 381, 382), (35, 33, 368, 369), (9, 7, 355, 356), (63, 61, 382, 383), (37, 35, 369, 370), (11, 9, 356, 357), (1, 63, 383, 353), (39, 37, 370, 371), (13, 11, 357, 358), (41, 39, 371, 372), (15, 13, 358, 359), (43, 41, 372, 373), (17, 15, 359, 360), (45, 43, 373, 374), (19, 17, 360, 361), (47, 45, 374, 375), (224, 415, 384, 225), (225, 384, 385, 226), (226, 385, 386, 227), (227, 386, 387, 228), (228, 387, 388, 229), (229, 388, 389, 230), (230, 389, 390, 231), (231, 390, 391, 232), (232, 391, 392, 233), (233, 392, 393, 234), (234, 393, 394, 235), (235, 394, 395, 236), (236, 395, 396, 237), (237, 396, 397, 238), (238, 397, 398, 239), (239, 398, 399, 240), (240, 399, 400, 241), (241, 400, 401, 242), (242, 401, 402, 243), (243, 402, 403, 244), (244, 403, 404, 245), (245, 404, 405, 246), (246, 405, 406, 247), (247, 406, 407, 248), (248, 407, 408, 249), (249, 408, 409, 250), (250, 409, 410, 251), (251, 410, 411, 252), (252, 411, 412, 253), (253, 412, 413, 254), (254, 413, 414, 255), (255, 414, 415, 224)])
_uv = me_cylinder.uv_layers.new(name='UVMap')
_uv.uv.foreach_set('vector', [1.0, 0.9167, 1.0, 1.0, 0.9688, 1.0, 0.9688, 0.9167, 0.9688, 0.9167, 0.9688, 1.0, 0.9375, 1.0, 0.9375, 0.9167, 0.9375, 0.9167, 0.9375, 1.0, 0.9062, 1.0, 0.9062, 0.9167, 0.9062, 0.9167, 0.9062, 1.0, 0.875, 1.0, 0.875, 0.9167, 0.875, 0.9167, 0.875, 1.0, 0.8438, 1.0, 0.8438, 0.9167, 0.8438, 0.9167, 0.8438, 1.0, 0.8125, 1.0, 0.8125, 0.9167, 0.8125, 0.9167, 0.8125, 1.0, 0.7812, 1.0, 0.7812, 0.9167, 0.7812, 0.9167, 0.7812, 1.0, 0.75, 1.0, 0.75, 0.9167, 0.75, 0.9167, 0.75, 1.0, 0.7188, 1.0, 0.7188, 0.9167, 0.7188, 0.9167, 0.7188, 1.0, 0.6875, 1.0, 0.6875, 0.9167, 0.6875, 0.9167, 0.6875, 1.0, 0.6562, 1.0, 0.6562, 0.9167, 0.6562, 0.9167, 0.6562, 1.0, 0.625, 1.0, 0.625, 0.9167, 0.625, 0.9167, 0.625, 1.0, 0.5938, 1.0, 0.5938, 0.9167, 0.5938, 0.9167, 0.5938, 1.0, 0.5625, 1.0, 0.5625, 0.9167, 0.5625, 0.9167, 0.5625, 1.0, 0.5312, 1.0, 0.5312, 0.9167, 0.5312, 0.9167, 0.5312, 1.0, 0.5, 1.0, 0.5, 0.9167, 0.5, 0.9167, 0.5, 1.0, 0.4688, 1.0, 0.4688, 0.9167, 0.4688, 0.9167, 0.4688, 1.0, 0.4375, 1.0, 0.4375, 0.9167, 0.4375, 0.9167, 0.4375, 1.0, 0.4062, 1.0, 0.4062, 0.9167, 0.4062, 0.9167, 0.4062, 1.0, 0.375, 1.0, 0.375, 0.9167, 0.375, 0.9167, 0.375, 1.0, 0.3438, 1.0, 0.3437, 0.9167, 0.3437, 0.9167, 0.3438, 1.0, 0.3125, 1.0, 0.3125, 0.9167, 0.3125, 0.9167, 0.3125, 1.0, 0.2812, 1.0, 0.2812, 0.9167, 0.2812, 0.9167, 0.2812, 1.0, 0.25, 1.0, 0.25, 0.9167, 0.25, 0.9167, 0.25, 1.0, 0.2188, 1.0, 0.2188, 0.9167, 0.2188, 0.9167, 0.2188, 1.0, 0.1875, 1.0, 0.1875, 0.9167, 0.1875, 0.9167, 0.1875, 1.0, 0.1562, 1.0, 0.1562, 0.9167, 0.1562, 0.9167, 0.1562, 1.0, 0.125, 1.0, 0.125, 0.9167, 0.125, 0.9167, 0.125, 1.0, 0.09375, 1.0, 0.09375, 0.9167, 0.09375, 0.9167, 0.09375, 1.0, 0.0625, 1.0, 0.0625, 0.9167, 0.4609, 0.1606, 0.4742, 0.2044, 0.4742, 0.2044, 0.4609, 0.1606, 0.0625, 0.9167, 0.0625, 1.0, 0.03125, 1.0, 0.03125, 0.9167, 0.03125, 0.9167, 0.03125, 1.0, 0.0, 1.0, 0.0, 0.9167, 0.75, 0.4149, 0.7822, 0.4117, 0.8131, 0.4023, 0.8416, 0.3871, 0.8666, 0.3666, 0.8871, 0.3416, 0.9023, 0.3131, 0.9117, 0.2822, 0.9149, 0.25, 0.9117, 0.2178, 0.9023, 0.1869, 0.8871, 0.1584, 0.8666, 0.1334, 0.8416, 0.1129, 0.8131, 0.09768, 0.7822, 0.08829, 0.75, 0.08513, 0.7178, 0.08829, 0.6869, 0.09768, 0.6584, 0.1129, 0.6334, 0.1334, 0.6129, 0.1584, 0.5977, 0.1869, 0.5883, 0.2178, 0.5851, 0.25, 0.5883, 0.2822, 0.5977, 0.3131, 0.6129, 0.3416, 0.6334, 0.3666, 0.6584, 0.3871, 0.6869, 0.4023, 0.7178, 0.4117, 0.03125, 0.5082, 0.03125, 0.5833, 0.0, 0.5833, 0.0, 0.5082, 0.03125, 0.5876, 0.03125, 0.6667, 0.0, 0.6667, 0.0, 0.5876, 0.03125, 0.6667, 0.03125, 0.75, 0.0, 0.75, 0.0, 0.6667, 0.03125, 0.75, 0.03125, 0.8333, 0.0, 0.8333, 0.0, 0.75, 0.03125, 0.8333, 0.03125, 0.9167, 0.0, 0.9167, 0.0, 0.8333, 0.0625, 0.5082, 0.0625, 0.5833, 0.03125, 0.5833, 0.03125, 0.5082, 0.0625, 0.5876, 0.0625, 0.6667, 0.03125, 0.6667, 0.03125, 0.5876, 0.0625, 0.6667, 0.0625, 0.75, 0.03125, 0.75, 0.03125, 0.6667, 0.0625, 0.75, 0.0625, 0.8333, 0.03125, 0.8333, 0.03125, 0.75, 0.0625, 0.8333, 0.0625, 0.9167, 0.03125, 0.9167, 0.03125, 0.8333, 0.09375, 0.5082, 0.09375, 0.5833, 0.0625, 0.5833, 0.0625, 0.5082, 0.09375, 0.5876, 0.09375, 0.6667, 0.0625, 0.6667, 0.0625, 0.5876, 0.09375, 0.6667, 0.09375, 0.75, 0.0625, 0.75, 0.0625, 0.6667, 0.09375, 0.75, 0.09375, 0.8333, 0.0625, 0.8333, 0.0625, 0.75, 0.09375, 0.8333, 0.09375, 0.9167, 0.0625, 0.9167, 0.0625, 0.8333, 0.125, 0.5082, 0.125, 0.5833, 0.09375, 0.5833, 0.09375, 0.5082, 0.125, 0.5876, 0.125, 0.6667, 0.09375, 0.6667, 0.09375, 0.5876, 0.125, 0.6667, 0.125, 0.75, 0.09375, 0.75, 0.09375, 0.6667, 0.125, 0.75, 0.125, 0.8333, 0.09375, 0.8333, 0.09375, 0.75, 0.125, 0.8333, 0.125, 0.9167, 0.09375, 0.9167, 0.09375, 0.8333, 0.1562, 0.5082, 0.1562, 0.5833, 0.125, 0.5833, 0.125, 0.5082, 0.1562, 0.5876, 0.1562, 0.6667, 0.125, 0.6667, 0.125, 0.5876, 0.1562, 0.6667, 0.1562, 0.75, 0.125, 0.75, 0.125, 0.6667, 0.1562, 0.75, 0.1562, 0.8333, 0.125, 0.8333, 0.125, 0.75, 0.1562, 0.8333, 0.1562, 0.9167, 0.125, 0.9167, 0.125, 0.8333, 0.1875, 0.5082, 0.1875, 0.5833, 0.1562, 0.5833, 0.1562, 0.5082, 0.1875, 0.5876, 0.1875, 0.6667, 0.1562, 0.6667, 0.1562, 0.5876, 0.1875, 0.6667, 0.1875, 0.75, 0.1562, 0.75, 0.1562, 0.6667, 0.1875, 0.75, 0.1875, 0.8333, 0.1562, 0.8333, 0.1562, 0.75, 0.1875, 0.8333, 0.1875, 0.9167, 0.1562, 0.9167, 0.1562, 0.8333, 0.2188, 0.5082, 0.2188, 0.5833, 0.1875, 0.5833, 0.1875, 0.5082, 0.2188, 0.5876, 0.2188, 0.6667, 0.1875, 0.6667, 0.1875, 0.5876, 0.2188, 0.6667, 0.2188, 0.75, 0.1875, 0.75, 0.1875, 0.6667, 0.2188, 0.75, 0.2188, 0.8333, 0.1875, 0.8333, 0.1875, 0.75, 0.2188, 0.8333, 0.2188, 0.9167, 0.1875, 0.9167, 0.1875, 0.8333, 0.25, 0.5082, 0.25, 0.5833, 0.2188, 0.5833, 0.2188, 0.5082, 0.25, 0.5876, 0.25, 0.6667, 0.2188, 0.6667, 0.2188, 0.5876, 0.25, 0.6667, 0.25, 0.75, 0.2188, 0.75, 0.2188, 0.6667, 0.25, 0.75, 0.25, 0.8333, 0.2188, 0.8333, 0.2188, 0.75, 0.25, 0.8333, 0.25, 0.9167, 0.2188, 0.9167, 0.2188, 0.8333, 0.2812, 0.5082, 0.2812, 0.5833, 0.25, 0.5833, 0.25, 0.5082, 0.2812, 0.5876, 0.2812, 0.6667, 0.25, 0.6667, 0.25, 0.5876, 0.2812, 0.6667, 0.2812, 0.75, 0.25, 0.75, 0.25, 0.6667, 0.2812, 0.75, 0.2812, 0.8333, 0.25, 0.8333, 0.25, 0.75, 0.2812, 0.8333, 0.2812, 0.9167, 0.25, 0.9167, 0.25, 0.8333, 0.3125, 0.5082, 0.3125, 0.5833, 0.2812, 0.5833, 0.2812, 0.5082, 0.3125, 0.5876, 0.3125, 0.6667, 0.2812, 0.6667, 0.2812, 0.5876, 0.3125, 0.6667, 0.3125, 0.75, 0.2812, 0.75, 0.2812, 0.6667, 0.3125, 0.75, 0.3125, 0.8333, 0.2812, 0.8333, 0.2812, 0.75, 0.3125, 0.8333, 0.3125, 0.9167, 0.2812, 0.9167, 0.2812, 0.8333, 0.3438, 0.5082, 0.3438, 0.5833, 0.3125, 0.5833, 0.3125, 0.5082, 0.3438, 0.5876, 0.3437, 0.6667, 0.3125, 0.6667, 0.3125, 0.5876, 0.3437, 0.6667, 0.3437, 0.75, 0.3125, 0.75, 0.3125, 0.6667, 0.3437, 0.75, 0.3437, 0.8333, 0.3125, 0.8333, 0.3125, 0.75, 0.3437, 0.8333, 0.3437, 0.9167, 0.3125, 0.9167, 0.3125, 0.8333, 0.375, 0.5082, 0.375, 0.5833, 0.3438, 0.5833, 0.3438, 0.5082, 0.375, 0.5876, 0.375, 0.6667, 0.3437, 0.6667, 0.3438, 0.5876, 0.375, 0.6667, 0.375, 0.75, 0.3437, 0.75, 0.3437, 0.6667, 0.375, 0.75, 0.375, 0.8333, 0.3437, 0.8333, 0.3437, 0.75, 0.375, 0.8333, 0.375, 0.9167, 0.3437, 0.9167, 0.3437, 0.8333, 0.4063, 0.5082, 0.4062, 0.5833, 0.375, 0.5833, 0.375, 0.5082, 0.4062, 0.5876, 0.4062, 0.6667, 0.375, 0.6667, 0.375, 0.5876, 0.4062, 0.6667, 0.4063, 0.75, 0.375, 0.75, 0.375, 0.6667, 0.4063, 0.75, 0.4063, 0.8333, 0.375, 0.8333, 0.375, 0.75, 0.4063, 0.8333, 0.4062, 0.9167, 0.375, 0.9167, 0.375, 0.8333, 0.4375, 0.5082, 0.4375, 0.5833, 0.4062, 0.5833, 0.4063, 0.5082, 0.4375, 0.5876, 0.4375, 0.6667, 0.4062, 0.6667, 0.4062, 0.5876, 0.4375, 0.6667, 0.4375, 0.75, 0.4063, 0.75, 0.4062, 0.6667, 0.4375, 0.75, 0.4375, 0.8333, 0.4063, 0.8333, 0.4063, 0.75, 0.4375, 0.8333, 0.4375, 0.9167, 0.4062, 0.9167, 0.4063, 0.8333, 0.4688, 0.5082, 0.4688, 0.5833, 0.4375, 0.5833, 0.4375, 0.5082, 0.4688, 0.5876, 0.4687, 0.6667, 0.4375, 0.6667, 0.4375, 0.5876, 0.4687, 0.6667, 0.4688, 0.75, 0.4375, 0.75, 0.4375, 0.6667, 0.4688, 0.75, 0.4688, 0.8333, 0.4375, 0.8333, 0.4375, 0.75, 0.4688, 0.8333, 0.4688, 0.9167, 0.4375, 0.9167, 0.4375, 0.8333, 0.5, 0.5082, 0.5, 0.5833, 0.4688, 0.5833, 0.4688, 0.5082, 0.5, 0.5876, 0.5, 0.6667, 0.4687, 0.6667, 0.4688, 0.5876, 0.5, 0.6667, 0.5, 0.75, 0.4688, 0.75, 0.4687, 0.6667, 0.5, 0.75, 0.5, 0.8333, 0.4688, 0.8333, 0.4688, 0.75, 0.5, 0.8333, 0.5, 0.9167, 0.4688, 0.9167, 0.4688, 0.8333, 0.5312, 0.5082, 0.5312, 0.5833, 0.5, 0.5833, 0.5, 0.5082, 0.5312, 0.5876, 0.5312, 0.6667, 0.5, 0.6667, 0.5, 0.5876, 0.5312, 0.6667, 0.5312, 0.75, 0.5, 0.75, 0.5, 0.6667, 0.5312, 0.75, 0.5312, 0.8333, 0.5, 0.8333, 0.5, 0.75, 0.5312, 0.8333, 0.5312, 0.9167, 0.5, 0.9167, 0.5, 0.8333, 0.5625, 0.5082, 0.5625, 0.5833, 0.5312, 0.5833, 0.5312, 0.5082, 0.5625, 0.5876, 0.5625, 0.6667, 0.5312, 0.6667, 0.5312, 0.5876, 0.5625, 0.6667, 0.5625, 0.75, 0.5312, 0.75, 0.5312, 0.6667, 0.5625, 0.75, 0.5625, 0.8333, 0.5312, 0.8333, 0.5312, 0.75, 0.5625, 0.8333, 0.5625, 0.9167, 0.5312, 0.9167, 0.5312, 0.8333, 0.5938, 0.5082, 0.5938, 0.5833, 0.5625, 0.5833, 0.5625, 0.5082, 0.5938, 0.5876, 0.5938, 0.6667, 0.5625, 0.6667, 0.5625, 0.5876, 0.5938, 0.6667, 0.5938, 0.75, 0.5625, 0.75, 0.5625, 0.6667, 0.5938, 0.75, 0.5938, 0.8333, 0.5625, 0.8333, 0.5625, 0.75, 0.5938, 0.8333, 0.5938, 0.9167, 0.5625, 0.9167, 0.5625, 0.8333, 0.625, 0.5082, 0.625, 0.5833, 0.5938, 0.5833, 0.5938, 0.5082, 0.625, 0.5876, 0.625, 0.6667, 0.5938, 0.6667, 0.5938, 0.5876, 0.625, 0.6667, 0.625, 0.75, 0.5938, 0.75, 0.5938, 0.6667, 0.625, 0.75, 0.625, 0.8333, 0.5938, 0.8333, 0.5938, 0.75, 0.625, 0.8333, 0.625, 0.9167, 0.5938, 0.9167, 0.5938, 0.8333, 0.6562, 0.5082, 0.6562, 0.5833, 0.625, 0.5833, 0.625, 0.5082, 0.6562, 0.5876, 0.6562, 0.6667, 0.625, 0.6667, 0.625, 0.5876, 0.6562, 0.6667, 0.6563, 0.75, 0.625, 0.75, 0.625, 0.6667, 0.6563, 0.75, 0.6563, 0.8333, 0.625, 0.8333, 0.625, 0.75, 0.6563, 0.8333, 0.6562, 0.9167, 0.625, 0.9167, 0.625, 0.8333, 0.6875, 0.5082, 0.6875, 0.5833, 0.6562, 0.5833, 0.6562, 0.5082, 0.6875, 0.5876, 0.6875, 0.6667, 0.6562, 0.6667, 0.6562, 0.5876, 0.6875, 0.6667, 0.6875, 0.75, 0.6563, 0.75, 0.6562, 0.6667, 0.6875, 0.75, 0.6875, 0.8333, 0.6563, 0.8333, 0.6563, 0.75, 0.6875, 0.8333, 0.6875, 0.9167, 0.6562, 0.9167, 0.6563, 0.8333, 0.7188, 0.5082, 0.7188, 0.5833, 0.6875, 0.5833, 0.6875, 0.5082, 0.7188, 0.5876, 0.7188, 0.6667, 0.6875, 0.6667, 0.6875, 0.5876, 0.7188, 0.6667, 0.7188, 0.75, 0.6875, 0.75, 0.6875, 0.6667, 0.7188, 0.75, 0.7188, 0.8333, 0.6875, 0.8333, 0.6875, 0.75, 0.7188, 0.8333, 0.7188, 0.9167, 0.6875, 0.9167, 0.6875, 0.8333, 0.75, 0.5082, 0.75, 0.5833, 0.7188, 0.5833, 0.7188, 0.5082, 0.75, 0.5876, 0.75, 0.6667, 0.7188, 0.6667, 0.7188, 0.5876, 0.75, 0.6667, 0.75, 0.75, 0.7188, 0.75, 0.7188, 0.6667, 0.75, 0.75, 0.75, 0.8333, 0.7188, 0.8333, 0.7188, 0.75, 0.75, 0.8333, 0.75, 0.9167, 0.7188, 0.9167, 0.7188, 0.8333, 0.7812, 0.5082, 0.7812, 0.5833, 0.75, 0.5833, 0.75, 0.5082, 0.7812, 0.5876, 0.7812, 0.6667, 0.75, 0.6667, 0.75, 0.5876, 0.7812, 0.6667, 0.7812, 0.75, 0.75, 0.75, 0.75, 0.6667, 0.7812, 0.75, 0.7812, 0.8333, 0.75, 0.8333, 0.75, 0.75, 0.7812, 0.8333, 0.7812, 0.9167, 0.75, 0.9167, 0.75, 0.8333, 0.8125, 0.5082, 0.8125, 0.5833, 0.7812, 0.5833, 0.7812, 0.5082, 0.8125, 0.5876, 0.8125, 0.6667, 0.7812, 0.6667, 0.7812, 0.5876, 0.8125, 0.6667, 0.8125, 0.75, 0.7812, 0.75, 0.7812, 0.6667, 0.8125, 0.75, 0.8125, 0.8333, 0.7812, 0.8333, 0.7812, 0.75, 0.8125, 0.8333, 0.8125, 0.9167, 0.7812, 0.9167, 0.7812, 0.8333, 0.8438, 0.5082, 0.8438, 0.5833, 0.8125, 0.5833, 0.8125, 0.5082, 0.8438, 0.5876, 0.8437, 0.6667, 0.8125, 0.6667, 0.8125, 0.5876, 0.8437, 0.6667, 0.8438, 0.75, 0.8125, 0.75, 0.8125, 0.6667, 0.8438, 0.75, 0.8438, 0.8333, 0.8125, 0.8333, 0.8125, 0.75, 0.8438, 0.8333, 0.8438, 0.9167, 0.8125, 0.9167, 0.8125, 0.8333, 0.875, 0.5082, 0.875, 0.5833, 0.8438, 0.5833, 0.8438, 0.5082, 0.875, 0.5876, 0.875, 0.6667, 0.8437, 0.6667, 0.8438, 0.5876, 0.875, 0.6667, 0.875, 0.75, 0.8438, 0.75, 0.8437, 0.6667, 0.875, 0.75, 0.875, 0.8333, 0.8438, 0.8333, 0.8438, 0.75, 0.875, 0.8333, 0.875, 0.9167, 0.8438, 0.9167, 0.8438, 0.8333, 0.9063, 0.5082, 0.9062, 0.5833, 0.875, 0.5833, 0.875, 0.5082, 0.9062, 0.5876, 0.9062, 0.6667, 0.875, 0.6667, 0.875, 0.5876, 0.9062, 0.6667, 0.9062, 0.75, 0.875, 0.75, 0.875, 0.6667, 0.9062, 0.75, 0.9062, 0.8333, 0.875, 0.8333, 0.875, 0.75, 0.9062, 0.8333, 0.9062, 0.9167, 0.875, 0.9167, 0.875, 0.8333, 0.9375, 0.5082, 0.9375, 0.5833, 0.9062, 0.5833, 0.9063, 0.5082, 0.9375, 0.5876, 0.9375, 0.6667, 0.9062, 0.6667, 0.9062, 0.5876, 0.9375, 0.6667, 0.9375, 0.75, 0.9062, 0.75, 0.9062, 0.6667, 0.9375, 0.75, 0.9375, 0.8333, 0.9062, 0.8333, 0.9062, 0.75, 0.9375, 0.8333, 0.9375, 0.9167, 0.9062, 0.9167, 0.9062, 0.8333, 0.9687, 0.5082, 0.9688, 0.5833, 0.9375, 0.5833, 0.9375, 0.5082, 0.9688, 0.5876, 0.9688, 0.6667, 0.9375, 0.6667, 0.9375, 0.5876, 0.9688, 0.6667, 0.9688, 0.75, 0.9375, 0.75, 0.9375, 0.6667, 0.9688, 0.75, 0.9688, 0.8333, 0.9375, 0.8333, 0.9375, 0.75, 0.9688, 0.8333, 0.9688, 0.9167, 0.9375, 0.9167, 0.9375, 0.8333, 1.0, 0.5082, 1.0, 0.5833, 0.9688, 0.5833, 0.9687, 0.5082, 1.0, 0.5876, 1.0, 0.6667, 0.9688, 0.6667, 0.9688, 0.5876, 1.0, 0.6667, 1.0, 0.75, 0.9688, 0.75, 0.9688, 0.6667, 1.0, 0.75, 1.0, 0.8333, 0.9688, 0.8333, 0.9688, 0.75, 1.0, 0.8333, 1.0, 0.9167, 0.9688, 0.9167, 0.9688, 0.8333, 0.7906, 0.4539, 0.75, 0.4579, 0.75, 0.49, 0.7968, 0.4854, 0.8296, 0.4421, 0.7906, 0.4539, 0.7968, 0.4854, 0.8418, 0.4717, 0.8655, 0.4228, 0.8296, 0.4421, 0.8418, 0.4717, 0.8833, 0.4496, 0.897, 0.397, 0.8655, 0.4228, 0.8833, 0.4496, 0.9197, 0.4197, 0.9228, 0.3655, 0.897, 0.397, 0.9197, 0.4197, 0.9496, 0.3833, 0.9421, 0.3296, 0.9228, 0.3655, 0.9496, 0.3833, 0.9717, 0.3418, 0.9539, 0.2906, 0.9421, 0.3296, 0.9717, 0.3418, 0.9854, 0.2968, 0.9579, 0.25, 0.9539, 0.2906, 0.9854, 0.2968, 0.99, 0.25, 0.9539, 0.2094, 0.9579, 0.25, 0.99, 0.25, 0.9854, 0.2032, 0.9421, 0.1704, 0.9539, 0.2094, 0.9854, 0.2032, 0.9717, 0.1582, 0.9228, 0.1345, 0.9421, 0.1704, 0.9717, 0.1582, 0.9496, 0.1167, 0.897, 0.103, 0.9228, 0.1345, 0.9496, 0.1167, 0.9197, 0.08029, 0.8655, 0.07716, 0.897, 0.103, 0.9197, 0.08029, 0.8833, 0.05045, 0.8296, 0.05795, 0.8655, 0.07716, 0.8833, 0.05045, 0.8418, 0.02827, 0.7906, 0.04612, 0.8296, 0.05795, 0.8418, 0.02827, 0.7968, 0.01461, 0.75, 0.04212, 0.7906, 0.04612, 0.7968, 0.01461, 0.75, 0.01, 0.7094, 0.04612, 0.75, 0.04212, 0.75, 0.01, 0.7032, 0.01461, 0.6704, 0.05795, 0.7094, 0.04612, 0.7032, 0.01461, 0.6582, 0.02827, 0.6345, 0.07716, 0.6704, 0.05795, 0.6582, 0.02827, 0.6167, 0.05045, 0.603, 0.103, 0.6345, 0.07716, 0.6167, 0.05045, 0.5803, 0.08029, 0.5772, 0.1345, 0.603, 0.103, 0.5803, 0.08029, 0.5504, 0.1167, 0.5579, 0.1704, 0.5772, 0.1345, 0.5504, 0.1167, 0.5283, 0.1582, 0.5461, 0.2094, 0.5579, 0.1704, 0.5283, 0.1582, 0.5146, 0.2032, 0.5421, 0.25, 0.5461, 0.2094, 0.5146, 0.2032, 0.51, 0.25, 0.5461, 0.2906, 0.5421, 0.25, 0.51, 0.25, 0.5146, 0.2968, 0.5579, 0.3296, 0.5461, 0.2906, 0.5146, 0.2968, 0.5283, 0.3418, 0.5772, 0.3655, 0.5579, 0.3296, 0.5283, 0.3418, 0.5504, 0.3833, 0.603, 0.397, 0.5772, 0.3655, 0.5504, 0.3833, 0.5803, 0.4197, 0.6345, 0.4228, 0.603, 0.397, 0.5803, 0.4197, 0.6167, 0.4496, 0.6704, 0.4421, 0.6345, 0.4228, 0.6167, 0.4496, 0.6582, 0.4717, 0.7094, 0.4539, 0.6704, 0.4421, 0.6582, 0.4717, 0.7032, 0.4854, 0.75, 0.4579, 0.7094, 0.4539, 0.7032, 0.4854, 0.75, 0.49, 0.7822, 0.4117, 0.75, 0.4149, 0.75, 0.4579, 0.7906, 0.4539, 0.8131, 0.4023, 0.7822, 0.4117, 0.7906, 0.4539, 0.8296, 0.4421, 0.8416, 0.3871, 0.8131, 0.4023, 0.8296, 0.4421, 0.8655, 0.4228, 0.8666, 0.3666, 0.8416, 0.3871, 0.8655, 0.4228, 0.897, 0.397, 0.8871, 0.3416, 0.8666, 0.3666, 0.897, 0.397, 0.9228, 0.3655, 0.9023, 0.3131, 0.8871, 0.3416, 0.9228, 0.3655, 0.9421, 0.3296, 0.9117, 0.2822, 0.9023, 0.3131, 0.9421, 0.3296, 0.9539, 0.2906, 0.9149, 0.25, 0.9117, 0.2822, 0.9539, 0.2906, 0.9579, 0.25, 0.9117, 0.2178, 0.9149, 0.25, 0.9579, 0.25, 0.9539, 0.2094, 0.9023, 0.1869, 0.9117, 0.2178, 0.9539, 0.2094, 0.9421, 0.1704, 0.8871, 0.1584, 0.9023, 0.1869, 0.9421, 0.1704, 0.9228, 0.1345, 0.8666, 0.1334, 0.8871, 0.1584, 0.9228, 0.1345, 0.897, 0.103, 0.8416, 0.1129, 0.8666, 0.1334, 0.897, 0.103, 0.8655, 0.07716, 0.8131, 0.09768, 0.8416, 0.1129, 0.8655, 0.07716, 0.8296, 0.05795, 0.7822, 0.08829, 0.8131, 0.09768, 0.8296, 0.05795, 0.7906, 0.04612, 0.75, 0.08513, 0.7822, 0.08829, 0.7906, 0.04612, 0.75, 0.04212, 0.7178, 0.08829, 0.75, 0.08513, 0.75, 0.04212, 0.7094, 0.04612, 0.6869, 0.09768, 0.7178, 0.08829, 0.7094, 0.04612, 0.6704, 0.05795, 0.6584, 0.1129, 0.6869, 0.09768, 0.6704, 0.05795, 0.6345, 0.07716, 0.6334, 0.1334, 0.6584, 0.1129, 0.6345, 0.07716, 0.603, 0.103, 0.6129, 0.1584, 0.6334, 0.1334, 0.603, 0.103, 0.5772, 0.1345, 0.5977, 0.1869, 0.6129, 0.1584, 0.5772, 0.1345, 0.5579, 0.1704, 0.5883, 0.2178, 0.5977, 0.1869, 0.5579, 0.1704, 0.5461, 0.2094, 0.5851, 0.25, 0.5883, 0.2178, 0.5461, 0.2094, 0.5421, 0.25, 0.5883, 0.2822, 0.5851, 0.25, 0.5421, 0.25, 0.5461, 0.2906, 0.5977, 0.3131, 0.5883, 0.2822, 0.5461, 0.2906, 0.5579, 0.3296, 0.6129, 0.3416, 0.5977, 0.3131, 0.5579, 0.3296, 0.5772, 0.3655, 0.6334, 0.3666, 0.6129, 0.3416, 0.5772, 0.3655, 0.603, 0.397, 0.6584, 0.3871, 0.6334, 0.3666, 0.603, 0.397, 0.6345, 0.4228, 0.6869, 0.4023, 0.6584, 0.3871, 0.6345, 0.4228, 0.6704, 0.4421, 0.7178, 0.4117, 0.6869, 0.4023, 0.6704, 0.4421, 0.7094, 0.4539, 0.75, 0.4149, 0.7178, 0.4117, 0.7094, 0.4539, 0.75, 0.4579, 1.0, 0.5833, 1.0, 0.5876, 0.9688, 0.5876, 0.9688, 0.5833, 0.9688, 0.5833, 0.9688, 0.5876, 0.9375, 0.5876, 0.9375, 0.5833, 0.9375, 0.5833, 0.9375, 0.5876, 0.9062, 0.5876, 0.9062, 0.5833, 0.9062, 0.5833, 0.9062, 0.5876, 0.875, 0.5876, 0.875, 0.5833, 0.875, 0.5833, 0.875, 0.5876, 0.8438, 0.5876, 0.8438, 0.5833, 0.8438, 0.5833, 0.8438, 0.5876, 0.8125, 0.5876, 0.8125, 0.5833, 0.8125, 0.5833, 0.8125, 0.5876, 0.7812, 0.5876, 0.7812, 0.5833, 0.7812, 0.5833, 0.7812, 0.5876, 0.75, 0.5876, 0.75, 0.5833, 0.75, 0.5833, 0.75, 0.5876, 0.7188, 0.5876, 0.7188, 0.5833, 0.7188, 0.5833, 0.7188, 0.5876, 0.6875, 0.5876, 0.6875, 0.5833, 0.6875, 0.5833, 0.6875, 0.5876, 0.6562, 0.5876, 0.6562, 0.5833, 0.6562, 0.5833, 0.6562, 0.5876, 0.625, 0.5876, 0.625, 0.5833, 0.625, 0.5833, 0.625, 0.5876, 0.5938, 0.5876, 0.5938, 0.5833, 0.5938, 0.5833, 0.5938, 0.5876, 0.5625, 0.5876, 0.5625, 0.5833, 0.5625, 0.5833, 0.5625, 0.5876, 0.5312, 0.5876, 0.5312, 0.5833, 0.5312, 0.5833, 0.5312, 0.5876, 0.5, 0.5876, 0.5, 0.5833, 0.5, 0.5833, 0.5, 0.5876, 0.4688, 0.5876, 0.4688, 0.5833, 0.4688, 0.5833, 0.4688, 0.5876, 0.4375, 0.5876, 0.4375, 0.5833, 0.4375, 0.5833, 0.4375, 0.5876, 0.4062, 0.5876, 0.4062, 0.5833, 0.4062, 0.5833, 0.4062, 0.5876, 0.375, 0.5876, 0.375, 0.5833, 0.375, 0.5833, 0.375, 0.5876, 0.3438, 0.5876, 0.3438, 0.5833, 0.3438, 0.5833, 0.3438, 0.5876, 0.3125, 0.5876, 0.3125, 0.5833, 0.3125, 0.5833, 0.3125, 0.5876, 0.2812, 0.5876, 0.2812, 0.5833, 0.2812, 0.5833, 0.2812, 0.5876, 0.25, 0.5876, 0.25, 0.5833, 0.25, 0.5833, 0.25, 0.5876, 0.2188, 0.5876, 0.2188, 0.5833, 0.2188, 0.5833, 0.2188, 0.5876, 0.1875, 0.5876, 0.1875, 0.5833, 0.1875, 0.5833, 0.1875, 0.5876, 0.1562, 0.5876, 0.1562, 0.5833, 0.1562, 0.5833, 0.1562, 0.5876, 0.125, 0.5876, 0.125, 0.5833, 0.125, 0.5833, 0.125, 0.5876, 0.09375, 0.5876, 0.09375, 0.5833, 0.09375, 0.5833, 0.09375, 0.5876, 0.0625, 0.5876, 0.0625, 0.5833, 0.0625, 0.5833, 0.0625, 0.5876, 0.03125, 0.5876, 0.03125, 0.5833, 0.03125, 0.5833, 0.03125, 0.5876, 0.0, 0.5876, 0.0, 0.5833, 0.25, 0.4815, 0.2939, 0.4772, 0.2968, 0.4854, 0.25, 0.49, 0.2939, 0.4772, 0.3363, 0.4643, 0.3418, 0.4717, 0.2968, 0.4854, 0.3363, 0.4643, 0.3757, 0.4433, 0.3833, 0.4496, 0.3418, 0.4717, 0.3757, 0.4433, 0.4106, 0.4147, 0.4197, 0.4197, 0.3833, 0.4496, 0.4106, 0.4147, 0.4394, 0.3796, 0.4496, 0.3833, 0.4197, 0.4197, 0.4394, 0.3796, 0.4609, 0.3394, 0.4717, 0.3418, 0.4496, 0.3833, 0.4609, 0.3394, 0.4742, 0.2956, 0.4854, 0.2968, 0.4717, 0.3418, 0.4742, 0.2956, 0.4786, 0.25, 0.49, 0.25, 0.4854, 0.2968, 0.4786, 0.25, 0.4742, 0.2044, 0.4854, 0.2032, 0.49, 0.25, 0.4742, 0.2044, 0.4609, 0.1606, 0.4717, 0.1582, 0.4854, 0.2032, 0.4609, 0.1606, 0.4394, 0.1204, 0.4496, 0.1167, 0.4717, 0.1582, 0.4394, 0.1204, 0.4106, 0.08533, 0.4197, 0.08029, 0.4496, 0.1167, 0.4106, 0.08533, 0.3757, 0.05673, 0.3833, 0.05045, 0.4197, 0.08029, 0.3757, 0.05673, 0.3363, 0.03566, 0.3418, 0.02827, 0.3833, 0.05045, 0.3363, 0.03566, 0.2939, 0.02279, 0.2968, 0.01461, 0.3418, 0.02827, 0.2939, 0.02279, 0.25, 0.01846, 0.25, 0.01, 0.2968, 0.01461, 0.25, 0.01846, 0.2061, 0.02279, 0.2032, 0.01461, 0.25, 0.01, 0.2061, 0.02279, 0.1637, 0.03566, 0.1582, 0.02827, 0.2032, 0.01461, 0.1637, 0.03566, 0.1243, 0.05673, 0.1167, 0.05045, 0.1582, 0.02827, 0.1243, 0.05673, 0.08941, 0.08533, 0.08029, 0.08029, 0.1167, 0.05045, 0.08941, 0.08533, 0.06062, 0.1204, 0.05045, 0.1167, 0.08029, 0.08029, 0.06062, 0.1204, 0.03912, 0.1606, 0.02827, 0.1582, 0.05045, 0.1167, 0.03912, 0.1606, 0.02584, 0.2044, 0.01461, 0.2032, 0.02827, 0.1582, 0.02584, 0.2044, 0.02135, 0.25, 0.01, 0.25, 0.01461, 0.2032, 0.02135, 0.25, 0.02584, 0.2956, 0.01461, 0.2968, 0.01, 0.25, 0.02584, 0.2956, 0.03912, 0.3394, 0.02827, 0.3418, 0.01461, 0.2968, 0.03912, 0.3394, 0.06062, 0.3796, 0.05045, 0.3833, 0.02827, 0.3418, 0.06062, 0.3796, 0.08941, 0.4147, 0.08029, 0.4197, 0.05045, 0.3833, 0.08941, 0.4147, 0.1243, 0.4433, 0.1167, 0.4496, 0.08029, 0.4197, 0.1243, 0.4433, 0.1637, 0.4643, 0.1582, 0.4717, 0.1167, 0.4496, 0.1637, 0.4643, 0.2061, 0.4772, 0.2032, 0.4854, 0.1582, 0.4717, 0.2061, 0.4772, 0.25, 0.4815, 0.25, 0.49, 0.2032, 0.4854, 0.2939, 0.4772, 0.25, 0.4815, 0.2061, 0.4772, 0.1637, 0.4643, 0.1243, 0.4433, 0.08941, 0.4147, 0.06062, 0.3796, 0.03912, 0.3394, 0.02584, 0.2956, 0.02135, 0.25, 0.02584, 0.2044, 0.03912, 0.1606, 0.06062, 0.1204, 0.08941, 0.08533, 0.1243, 0.05673, 0.1637, 0.03566, 0.2061, 0.02279, 0.25, 0.01846, 0.2939, 0.02279, 0.3363, 0.03566, 0.3757, 0.05673, 0.4106, 0.08533, 0.4394, 0.1204, 0.4609, 0.1606, 0.4742, 0.2044, 0.4786, 0.25, 0.4742, 0.2956, 0.4609, 0.3394, 0.4394, 0.3796, 0.4106, 0.4147, 0.3757, 0.4433, 0.3363, 0.4643, 0.02135, 0.25, 0.02584, 0.2044, 0.02584, 0.2044, 0.02135, 0.25, 0.4394, 0.1204, 0.4609, 0.1606, 0.4609, 0.1606, 0.4394, 0.1204, 0.02584, 0.2956, 0.02135, 0.25, 0.02135, 0.25, 0.02584, 0.2956, 0.4106, 0.08533, 0.4394, 0.1204, 0.4394, 0.1204, 0.4106, 0.08533, 0.03912, 0.3394, 0.02584, 0.2956, 0.02584, 0.2956, 0.03912, 0.3394, 0.3757, 0.05673, 0.4106, 0.08533, 0.4106, 0.08533, 0.3757, 0.05673, 0.06062, 0.3796, 0.03912, 0.3394, 0.03912, 0.3394, 0.06062, 0.3796, 0.3363, 0.03566, 0.3757, 0.05673, 0.3757, 0.05673, 0.3363, 0.03566, 0.2939, 0.4772, 0.25, 0.4815, 0.25, 0.4815, 0.2939, 0.4772, 0.08941, 0.4147, 0.06062, 0.3796, 0.06062, 0.3796, 0.08941, 0.4147, 0.2939, 0.02279, 0.3363, 0.03566, 0.3363, 0.03566, 0.2939, 0.02279, 0.3363, 0.4643, 0.2939, 0.4772, 0.2939, 0.4772, 0.3363, 0.4643, 0.1243, 0.4433, 0.08941, 0.4147, 0.08941, 0.4147, 0.1243, 0.4433, 0.25, 0.01846, 0.2939, 0.02279, 0.2939, 0.02279, 0.25, 0.01846, 0.3757, 0.4433, 0.3363, 0.4643, 0.3363, 0.4643, 0.3757, 0.4433, 0.1637, 0.4643, 0.1243, 0.4433, 0.1243, 0.4433, 0.1637, 0.4643, 0.2061, 0.02279, 0.25, 0.01846, 0.25, 0.01846, 0.2061, 0.02279, 0.4106, 0.4147, 0.3757, 0.4433, 0.3757, 0.4433, 0.4106, 0.4147, 0.2061, 0.4772, 0.1637, 0.4643, 0.1637, 0.4643, 0.2061, 0.4772, 0.1637, 0.03566, 0.2061, 0.02279, 0.2061, 0.02279, 0.1637, 0.03566, 0.4394, 0.3796, 0.4106, 0.4147, 0.4106, 0.4147, 0.4394, 0.3796, 0.25, 0.4815, 0.2061, 0.4772, 0.2061, 0.4772, 0.25, 0.4815, 0.1243, 0.05673, 0.1637, 0.03566, 0.1637, 0.03566, 0.1243, 0.05673, 0.4609, 0.3394, 0.4394, 0.3796, 0.4394, 0.3796, 0.4609, 0.3394, 0.08941, 0.08533, 0.1243, 0.05673, 0.1243, 0.05673, 0.08941, 0.08533, 0.4742, 0.2956, 0.4609, 0.3394, 0.4609, 0.3394, 0.4742, 0.2956, 0.06062, 0.1204, 0.08941, 0.08533, 0.08941, 0.08533, 0.06062, 0.1204, 0.4786, 0.25, 0.4742, 0.2956, 0.4742, 0.2956, 0.4786, 0.25, 0.03912, 0.1606, 0.06062, 0.1204, 0.06062, 0.1204, 0.03912, 0.1606, 0.4742, 0.2044, 0.4786, 0.25, 0.4786, 0.25, 0.4742, 0.2044, 0.02584, 0.2044, 0.03912, 0.1606, 0.03912, 0.1606, 0.02584, 0.2044, 1.0, 0.5, 1.0, 0.5082, 0.9687, 0.5082, 0.9688, 0.5, 0.9688, 0.5, 0.9687, 0.5082, 0.9375, 0.5082, 0.9375, 0.5, 0.9375, 0.5, 0.9375, 0.5082, 0.9063, 0.5082, 0.9062, 0.5, 0.9062, 0.5, 0.9063, 0.5082, 0.875, 0.5082, 0.875, 0.5, 0.875, 0.5, 0.875, 0.5082, 0.8438, 0.5082, 0.8438, 0.5, 0.8438, 0.5, 0.8438, 0.5082, 0.8125, 0.5082, 0.8125, 0.5, 0.8125, 0.5, 0.8125, 0.5082, 0.7812, 0.5082, 0.7812, 0.5, 0.7812, 0.5, 0.7812, 0.5082, 0.75, 0.5082, 0.75, 0.5, 0.75, 0.5, 0.75, 0.5082, 0.7188, 0.5082, 0.7188, 0.5, 0.7188, 0.5, 0.7188, 0.5082, 0.6875, 0.5082, 0.6875, 0.5, 0.6875, 0.5, 0.6875, 0.5082, 0.6562, 0.5082, 0.6562, 0.5, 0.6562, 0.5, 0.6562, 0.5082, 0.625, 0.5082, 0.625, 0.5, 0.625, 0.5, 0.625, 0.5082, 0.5938, 0.5082, 0.5938, 0.5, 0.5938, 0.5, 0.5938, 0.5082, 0.5625, 0.5082, 0.5625, 0.5, 0.5625, 0.5, 0.5625, 0.5082, 0.5312, 0.5082, 0.5312, 0.5, 0.5312, 0.5, 0.5312, 0.5082, 0.5, 0.5082, 0.5, 0.5, 0.5, 0.5, 0.5, 0.5082, 0.4688, 0.5082, 0.4688, 0.5, 0.4688, 0.5, 0.4688, 0.5082, 0.4375, 0.5082, 0.4375, 0.5, 0.4375, 0.5, 0.4375, 0.5082, 0.4063, 0.5082, 0.4062, 0.5, 0.4062, 0.5, 0.4063, 0.5082, 0.375, 0.5082, 0.375, 0.5, 0.375, 0.5, 0.375, 0.5082, 0.3438, 0.5082, 0.3438, 0.5, 0.3438, 0.5, 0.3438, 0.5082, 0.3125, 0.5082, 0.3125, 0.5, 0.3125, 0.5, 0.3125, 0.5082, 0.2812, 0.5082, 0.2812, 0.5, 0.2812, 0.5, 0.2812, 0.5082, 0.25, 0.5082, 0.25, 0.5, 0.25, 0.5, 0.25, 0.5082, 0.2188, 0.5082, 0.2188, 0.5, 0.2188, 0.5, 0.2188, 0.5082, 0.1875, 0.5082, 0.1875, 0.5, 0.1875, 0.5, 0.1875, 0.5082, 0.1562, 0.5082, 0.1562, 0.5, 0.1562, 0.5, 0.1562, 0.5082, 0.125, 0.5082, 0.125, 0.5, 0.125, 0.5, 0.125, 0.5082, 0.09375, 0.5082, 0.09375, 0.5, 0.09375, 0.5, 0.09375, 0.5082, 0.0625, 0.5082, 0.0625, 0.5, 0.0625, 0.5, 0.0625, 0.5082, 0.03125, 0.5082, 0.03125, 0.5, 0.03125, 0.5, 0.03125, 0.5082, 0.0, 0.5082, 0.0, 0.5])
me_cylinder.use_remesh_fix_poles = True
me_cylinder.use_remesh_preserve_attributes = False
me_cylinder.use_mirror_vertex_groups = False
me_cylinder.update()

# ---- objects
ob_cube = bpy.data.objects.new('Cube', me_cube)
ob_cylinder = bpy.data.objects.new('Cylinder', me_cylinder)

# ---- transforms, parenting, visibility, modifiers, constraints
ob_cube.location = (0.0, 0.0, 0.0)
ob_cube.lineart.crease_threshold = 0.0
_m = ob_cube.modifiers.new('Subdivision', 'SUBSURF')
_m.uv_smooth = 'PRESERVE_CORNERS'
_m.levels = 3
_m.render_levels = 3
_m.show_only_control_edges = False
ob_cylinder.location = (0.0, 0.0, 0.0)
ob_cylinder.scale = (1.0, 1.0, 9.0)
ob_cylinder.lineart.crease_threshold = 0.0
_m = ob_cylinder.modifiers.new('Subdivision', 'SUBSURF')
_m.uv_smooth = 'PRESERVE_CORNERS'
_m.levels = 3
_m.render_levels = 3
_m.show_only_control_edges = False

# ---- collection membership
col_collection.objects.link(ob_cube)
col_collection.objects.link(ob_cylinder)

# ---- scene / render settings (as saved in the file)
scene.frame_start = 1; scene.frame_end = 250; scene.frame_set(223)
scene.render.engine = 'BLENDER_EEVEE_NEXT'
scene.cycles.use_denoising = False
scene.cycles.samples = 128
scene.cycles.sampling_pattern = 'TABULATED_SOBOL'
scene.cycles.use_adaptive_sampling = False
scene.cycles.use_light_tree = False
scene.view_settings.view_transform = 'Filmic'
bpy.context.view_layer.update()

# ---- added for rendering (the .blend has no active camera and no usable light): camera, sun
cam_auto = bpy.data.cameras.new('AutoCamera')
cam_auto.lens = 50.0
cam_auto.sensor_width = 36.0
cam_auto.clip_end = 1000.0
ob_auto_camera = bpy.data.objects.new('AutoCamera', cam_auto)
scene.collection.objects.link(ob_auto_camera)
ob_auto_camera.location = (17.6646, -21.3851, 21.7232)
ob_auto_camera.rotation_euler = (1.09748, -7.21219e-08, 0.694738)
scene.camera = ob_auto_camera
light_auto_sun = bpy.data.lights.new('AutoSun', 'SUN')
light_auto_sun.energy = 3.0
light_auto_sun.angle = 0.0523599
ob_auto_sun = bpy.data.objects.new('AutoSun', light_auto_sun)
scene.collection.objects.link(ob_auto_sun)
ob_auto_sun.rotation_euler = (0.872665, 0.174533, 0.523599)
bpy.context.view_layer.update()
